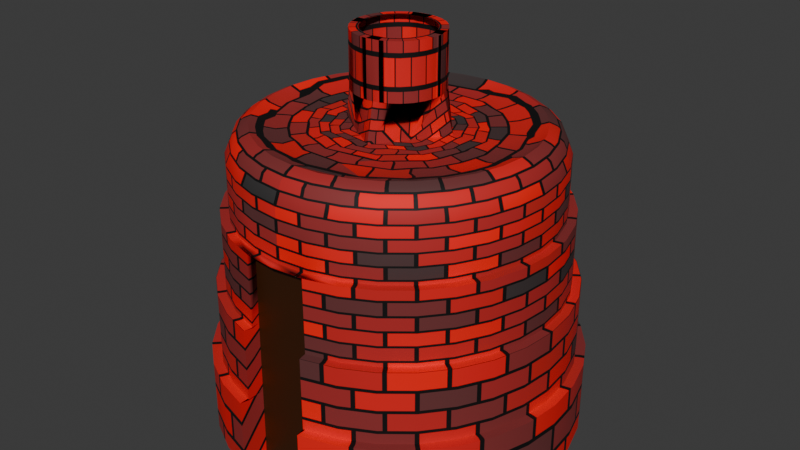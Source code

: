 # Source: SmelterHut.blend  (saved by Blender 4.5.88; exported with 4.5.12 LTS)
import bpy
from mathutils import Matrix  # noqa: F401  (used for matrix-valued properties, if any)

bpy.ops.wm.read_factory_settings(use_empty=True)
scene = bpy.context.scene
scene.name = 'Scene'

# ---- collections
col_collection = bpy.data.collections.new('Collection'); scene.collection.children.link(col_collection)

# ---- images (referenced by path relative to the original .blend; pixels are not part of the script)
import os
ASSET_DIR = os.environ.get("B2B_ASSET_DIR", "")  # directory of the original .blend (textures are referenced by path, not embedded)
HERE = os.path.dirname(os.path.abspath(__file__))  # packed textures are extracted next to this script under _unpacked/

def load_image(name, relpath, width, height, colorspace="sRGB"):
    """Load a texture the original file referenced (path relative to the .blend, or extracted next to this script)."""
    p = next((c for c in (os.path.join(HERE, relpath), os.path.join(ASSET_DIR, relpath)) if relpath and os.path.exists(c)), "")
    if p:
        img = bpy.data.images.load(p, check_existing=True)
        img.name = name
    else:  # same state as the original file: an image datablock whose file is absent (Cycles renders it pink)
        img = bpy.data.images.new(name, width, height)
        img.source = "FILE"
        img.filepath = "//" + (relpath or name)
    img.colorspace_settings.name = colorspace
    return img
img_texture = load_image('Texture', 'SmelterHutTexture.png', 1024, 1024, 'sRGB')

# ---- materials (node trees are filled in below, after node groups)
mat_main_bricks = bpy.data.materials.new('Main-Bricks')
mat_main_bricks.alpha_threshold = 0.0
mat_main_bricks.roughness = 0.5
mat_main_bricks.line_color = (0.0, 0.0, 0.0, 1.0)
mat_door = bpy.data.materials.new('Door')

# ---- material node trees
mat_main_bricks.use_nodes = True; mat_main_bricks.node_tree.nodes.clear()
_N = mat_main_bricks.node_tree.nodes; _L = mat_main_bricks.node_tree.links
n0 = _N.new('ShaderNodeOutputMaterial'); n0.name = 'Material Output'; n0.location = (200, 100)
n1 = _N.new('ShaderNodeBsdfPrincipled'); n1.name = 'Principled BSDF'; n1.location = (-200, 100)
n1.inputs[2].default_value = 0.7
n1.inputs[3].default_value = 1.45
n2 = _N.new('ShaderNodeTexBrick'); n2.name = 'Brick Texture'; n2.location = (-584, 43)
n2.squash_frequency = 6
n2.inputs[1].default_value = (1.0, 0.0, 0.0, 1.0)
n2.inputs[2].default_value = (0.03378, 0.03378, 0.03378, 1.0)
n2.inputs[4].default_value = 10.0
n3 = _N.new('ShaderNodeMapping'); n3.name = 'Mapping'; n3.location = (-764, 3)
n4 = _N.new('ShaderNodeTexCoord'); n4.name = 'Texture Coordinate'; n4.location = (-944, 3)
n5 = _N.new('ShaderNodeTexImage'); n5.name = 'Image Texture'; n5.location = (525, 47)
n5.image = img_texture
_L.new(n1.outputs[0], n0.inputs[0])
_L.new(n2.outputs[0], n1.inputs[0])
_L.new(n3.outputs[0], n2.inputs[0])
_L.new(n4.outputs[2], n3.inputs[0])
n0.is_active_output = True
mat_door.use_nodes = True; mat_door.node_tree.nodes.clear()
_N = mat_door.node_tree.nodes; _L = mat_door.node_tree.links
n0 = _N.new('ShaderNodeBsdfPrincipled'); n0.name = 'Principled BSDF'; n0.location = (-200, 100)
n0.inputs[0].default_value = (0.04033, 0.01002, 0.0, 1.0)
n1 = _N.new('ShaderNodeOutputMaterial'); n1.name = 'Material Output'; n1.location = (200, 100)
n2 = _N.new('ShaderNodeTexImage'); n2.name = 'Image Texture'; n2.location = (398, 208)
n2.image = img_texture
_L.new(n0.outputs[0], n1.inputs[0])
n1.is_active_output = True

# ---- world
world_world = bpy.data.worlds.new('World'); scene.world = world_world
world_world.use_nodes = True; world_world.node_tree.nodes.clear()
_N = world_world.node_tree.nodes; _L = world_world.node_tree.links
n0 = _N.new('ShaderNodeOutputWorld'); n0.name = 'World Output'; n0.location = (200, 100)
n1 = _N.new('ShaderNodeBackground'); n1.name = 'Background'; n1.location = (-200, 100)
n1.inputs[0].default_value = (0.05088, 0.05088, 0.05088, 1.0)
_L.new(n1.outputs[0], n0.inputs[0])
n0.is_active_output = True
world_world.color = (0.05088, 0.05088, 0.05088)
world_world.sun_shadow_jitter_overblur = 0.0

# ---- meshes
me_circle = bpy.data.meshes.new('Circle')
me_circle.from_pydata([(0.0, 1.0, 0.0), (-0.1951, 0.9808, 0.0), (-0.3827, 0.9239, 0.0), (-0.5556, 0.8315, 0.0), (-0.7071, 0.7071, 0.0), (-0.8315, 0.5556, 0.0), (-0.9239, 0.3827, 0.0), (-0.9808, 0.1951, 0.0), (-1.0, 0.0, 0.0), (-0.9808, -0.1951, 0.0), (-0.9239, -0.3827, 0.0), (-0.8315, -0.5556, 0.0), (-0.7071, -0.7071, 0.0), (-0.5556, -0.8315, 0.0), (-0.3827, -0.9239, 0.0), (-0.1951, -0.9808, 0.0), (0.1951, -0.9808, 0.0), (0.3827, -0.9239, 0.0), (0.5556, -0.8315, 0.0), (0.7071, -0.7071, 0.0), (0.8315, -0.5556, 0.0), (0.9239, -0.3827, 0.0), (0.9808, -0.1951, 0.0), (1.0, 0.0, 0.0), (0.9808, 0.1951, 0.0), (0.9239, 0.3827, 0.0), (0.8315, 0.5556, 0.0), (0.7071, 0.7071, 0.0), (0.5556, 0.8315, 0.0), (0.3827, 0.9239, 0.0), (0.1951, 0.9808, 0.0), (0.0, 1.0, 0.4), (-0.1951, 0.9808, 0.4), (-0.3827, 0.9239, 0.4), (-0.5556, 0.8315, 0.4), (-0.7071, 0.7071, 0.4), (-0.8315, 0.5556, 0.4), (-0.9239, 0.3827, 0.4), (-0.9808, 0.1951, 0.4), (-1.0, 0.0, 0.4), (-0.9808, -0.1951, 0.4), (-0.9239, -0.3827, 0.4), (-0.8315, -0.5556, 0.4), (-0.7071, -0.7071, 0.4), (-0.5556, -0.8315, 0.4), (-0.3827, -0.9239, 0.4), (-0.1951, -0.9808, 0.4), (0.1951, -0.9808, 0.4), (0.3827, -0.9239, 0.4), (0.5556, -0.8315, 0.4), (0.7071, -0.7071, 0.4), (0.8315, -0.5556, 0.4), (0.9239, -0.3827, 0.4), (0.9808, -0.1951, 0.4), (1.0, 0.0, 0.4), (0.9808, 0.1951, 0.4), (0.9239, 0.3827, 0.4), (0.8315, 0.5556, 0.4), (0.7071, 0.7071, 0.4), (0.5556, 0.8315, 0.4), (0.3827, 0.9239, 0.4), (0.1951, 0.9808, 0.4), (-6.054e-10, 0.95, 0.4), (-0.1853, 0.9317, 0.4), (-0.3635, 0.8777, 0.4), (-0.5278, 0.7899, 0.4), (-0.6718, 0.6718, 0.4), (-0.7899, 0.5278, 0.4), (-0.8777, 0.3635, 0.4), (-0.9317, 0.1853, 0.4), (-0.95, 7.451e-10, 0.4), (-0.9317, -0.1853, 0.4), (-0.8777, -0.3635, 0.4), (-0.7899, -0.5278, 0.4), (-0.6718, -0.6718, 0.4), (-0.5278, -0.7899, 0.4), (-0.3635, -0.8777, 0.4), (-0.1853, -0.9317, 0.4), (0.1853, -0.9317, 0.4), (0.3635, -0.8777, 0.4), (0.5278, -0.7899, 0.4), (0.6718, -0.6718, 0.4), (0.7899, -0.5278, 0.4), (0.8777, -0.3635, 0.4), (0.9317, -0.1853, 0.4), (0.95, 7.451e-10, 0.4), (0.9317, 0.1853, 0.4), (0.8777, 0.3635, 0.4), (0.7899, 0.5278, 0.4), (0.6718, 0.6718, 0.4), (0.5278, 0.7899, 0.4), (0.3635, 0.8777, 0.4), (0.1853, 0.9317, 0.4), (-6.054e-10, 0.95, 0.8), (-0.1853, 0.9317, 0.8), (-0.3635, 0.8777, 0.8), (-0.5278, 0.7899, 0.8), (-0.6718, 0.6718, 0.8), (-0.7899, 0.5278, 0.8), (-0.8777, 0.3635, 0.8), (-0.9317, 0.1853, 0.8), (-0.95, 7.451e-10, 0.8), (-0.9317, -0.1853, 0.8), (-0.8777, -0.3635, 0.8), (-0.7899, -0.5278, 0.8), (-0.6718, -0.6718, 0.8), (-0.5278, -0.7899, 0.8), (-0.3635, -0.8777, 0.8), (-0.1853, -0.9317, 0.8), (0.1853, -0.9317, 0.8), (0.3635, -0.8777, 0.8), (0.5278, -0.7899, 0.8), (0.6718, -0.6718, 0.8), (0.7899, -0.5278, 0.8), (0.8777, -0.3635, 0.8), (0.9317, -0.1853, 0.8), (0.95, 7.451e-10, 0.8), (0.9317, 0.1853, 0.8), (0.8777, 0.3635, 0.8), (0.7899, 0.5278, 0.8), (0.6718, 0.6718, 0.8), (0.5278, 0.7899, 0.8), (0.3635, 0.8777, 0.8), (0.1853, 0.9317, 0.8), (1.467e-10, 0.9025, 0.8), (-0.1761, 0.8852, 0.8), (-0.3454, 0.8338, 0.8), (-0.5014, 0.7504, 0.8), (-0.6382, 0.6382, 0.8), (-0.7504, 0.5014, 0.8), (-0.8338, 0.3454, 0.8), (-0.8852, 0.1761, 0.8), (-0.9025, -2.235e-10, 0.8), (-0.8852, -0.1761, 0.8), (-0.8338, -0.3454, 0.8), (-0.7504, -0.5014, 0.8), (-0.6382, -0.6382, 0.8), (-0.5014, -0.7504, 0.8), (-0.3454, -0.8338, 0.8), (-0.1761, -0.8852, 0.8), (0.1761, -0.8852, 0.8), (0.3454, -0.8338, 0.8), (0.5014, -0.7504, 0.8), (0.6382, -0.6382, 0.8), (0.7504, -0.5014, 0.8), (0.8338, -0.3454, 0.8), (0.8852, -0.1761, 0.8), (0.9025, -2.235e-10, 0.8), (0.8852, 0.1761, 0.8), (0.8338, 0.3454, 0.8), (0.7504, 0.5014, 0.8), (0.6382, 0.6382, 0.8), (0.5014, 0.7504, 0.8), (0.3454, 0.8338, 0.8), (0.1761, 0.8852, 0.8), (1.467e-10, 0.9025, 1.2), (-0.1761, 0.8852, 1.2), (-0.3454, 0.8338, 1.2), (-0.5014, 0.7504, 1.2), (-0.6382, 0.6382, 1.2), (-0.7504, 0.5014, 1.2), (-0.8338, 0.3454, 1.2), (-0.8852, 0.1761, 1.2), (-0.9025, -2.235e-10, 1.2), (-0.8852, -0.1761, 1.2), (-0.8338, -0.3454, 1.2), (-0.7504, -0.5014, 1.2), (-0.6382, -0.6382, 1.2), (-0.5014, -0.7504, 1.2), (-0.3454, -0.8338, 1.2), (-0.1761, -0.8852, 1.2), (1.467e-10, -0.9025, 1.2), (0.1761, -0.8852, 1.2), (0.3454, -0.8338, 1.2), (0.5014, -0.7504, 1.2), (0.6382, -0.6382, 1.2), (0.7504, -0.5014, 1.2), (0.8338, -0.3454, 1.2), (0.8852, -0.1761, 1.2), (0.9025, -2.235e-10, 1.2), (0.8852, 0.1761, 1.2), (0.8338, 0.3454, 1.2), (0.7504, 0.5014, 1.2), (0.6382, 0.6382, 1.2), (0.5014, 0.7504, 1.2), (0.3454, 0.8338, 1.2), (0.1761, 0.8852, 1.2), (6.283e-10, 0.8574, 1.2), (-0.1673, 0.8409, 1.2), (-0.3281, 0.7921, 1.2), (-0.4763, 0.7129, 1.2), (-0.6063, 0.6063, 1.2), (-0.7129, 0.4763, 1.2), (-0.7921, 0.3281, 1.2), (-0.8409, 0.1673, 1.2), (-0.8574, 6.705e-11, 1.2), (-0.8409, -0.1673, 1.2), (-0.7921, -0.3281, 1.2), (-0.7129, -0.4763, 1.2), (-0.6063, -0.6063, 1.2), (-0.4763, -0.7129, 1.2), (-0.3281, -0.7921, 1.2), (-0.1673, -0.8409, 1.2), (6.283e-10, -0.8574, 1.2), (0.1673, -0.8409, 1.2), (0.3281, -0.7921, 1.2), (0.4763, -0.7129, 1.2), (0.6063, -0.6063, 1.2), (0.7129, -0.4763, 1.2), (0.7921, -0.3281, 1.2), (0.8409, -0.1673, 1.2), (0.8574, 6.705e-11, 1.2), (0.8409, 0.1673, 1.2), (0.7921, 0.3281, 1.2), (0.7129, 0.4763, 1.2), (0.6063, 0.6063, 1.2), (0.4763, 0.7129, 1.2), (0.3281, 0.7921, 1.2), (0.1673, 0.8409, 1.2), (6.283e-10, 0.8574, 1.5), (-0.1673, 0.8409, 1.5), (-0.3281, 0.7921, 1.5), (-0.4763, 0.7129, 1.5), (-0.6063, 0.6063, 1.5), (-0.7129, 0.4763, 1.5), (-0.7921, 0.3281, 1.5), (-0.8409, 0.1673, 1.5), (-0.8574, 6.705e-11, 1.5), (-0.8409, -0.1673, 1.5), (-0.7921, -0.3281, 1.5), (-0.7129, -0.4763, 1.5), (-0.6063, -0.6063, 1.5), (-0.4763, -0.7129, 1.5), (-0.3281, -0.7921, 1.5), (-0.1673, -0.8409, 1.5), (6.283e-10, -0.8574, 1.5), (0.1673, -0.8409, 1.5), (0.3281, -0.7921, 1.5), (0.4763, -0.7129, 1.5), (0.6063, -0.6063, 1.5), (0.7129, -0.4763, 1.5), (0.7921, -0.3281, 1.5), (0.8409, -0.1673, 1.5), (0.8574, 6.705e-11, 1.5), (0.8409, 0.1673, 1.5), (0.7921, 0.3281, 1.5), (0.7129, 0.4763, 1.5), (0.6063, 0.6063, 1.5), (0.4763, 0.7129, 1.5), (0.3281, 0.7921, 1.5), (0.1673, 0.8409, 1.5), (9.927e-10, 0.8145, 1.6), (-0.1589, 0.7989, 1.6), (-0.3117, 0.7525, 1.6), (-0.4525, 0.6772, 1.6), (-0.5759, 0.5759, 1.6), (-0.6772, 0.4525, 1.6), (-0.7525, 0.3117, 1.6), (-0.7989, 0.1589, 1.6), (-0.8145, 7.156e-10, 1.6), (-0.7989, -0.1589, 1.6), (-0.7525, -0.3117, 1.6), (-0.6772, -0.4525, 1.6), (-0.5759, -0.5759, 1.6), (-0.4525, -0.6772, 1.6), (-0.3117, -0.7525, 1.6), (-0.1589, -0.7989, 1.6), (9.927e-10, -0.8145, 1.6), (0.1589, -0.7989, 1.6), (0.3117, -0.7525, 1.6), (0.4525, -0.6772, 1.6), (0.5759, -0.5759, 1.6), (0.6772, -0.4525, 1.6), (0.7525, -0.3117, 1.6), (0.7989, -0.1589, 1.6), (0.8145, 7.156e-10, 1.6), (0.7989, 0.1589, 1.6), (0.7525, 0.3117, 1.6), (0.6772, 0.4525, 1.6), (0.5759, 0.5759, 1.6), (0.4525, 0.6772, 1.6), (0.3117, 0.7525, 1.6), (0.1589, 0.7989, 1.6), (4.075e-10, 0.7738, 1.632), (-0.151, 0.7589, 1.632), (-0.2961, 0.7149, 1.632), (-0.4299, 0.6434, 1.632), (-0.5471, 0.5471, 1.632), (-0.6434, 0.4299, 1.632), (-0.7149, 0.2961, 1.632), (-0.7589, 0.151, 1.632), (-0.7738, 1.518e-09, 1.632), (-0.7589, -0.151, 1.632), (-0.7149, -0.2961, 1.632), (-0.6434, -0.4299, 1.632), (-0.5471, -0.5471, 1.632), (-0.4299, -0.6434, 1.632), (-0.2961, -0.7149, 1.632), (-0.151, -0.7589, 1.632), (4.075e-10, -0.7738, 1.632), (0.151, -0.7589, 1.632), (0.2961, -0.7149, 1.632), (0.4299, -0.6434, 1.632), (0.5471, -0.5471, 1.632), (0.6434, -0.4299, 1.632), (0.7149, -0.2961, 1.632), (0.7589, -0.151, 1.632), (0.7738, 1.518e-09, 1.632), (0.7589, 0.151, 1.632), (0.7149, 0.2961, 1.632), (0.6434, 0.4299, 1.632), (0.5471, 0.5471, 1.632), (0.4299, 0.6434, 1.632), (0.2961, 0.7149, 1.632), (0.151, 0.7589, 1.632), (4.105e-10, 0.7351, 1.649), (-0.1434, 0.721, 1.649), (-0.2813, 0.6791, 1.649), (-0.4084, 0.6112, 1.649), (-0.5198, 0.5198, 1.649), (-0.6112, 0.4084, 1.649), (-0.6791, 0.2813, 1.649), (-0.721, 0.1434, 1.649), (-0.7351, 1.815e-09, 1.649), (-0.721, -0.1434, 1.649), (-0.6791, -0.2813, 1.649), (-0.6112, -0.4084, 1.649), (-0.5198, -0.5198, 1.649), (-0.4084, -0.6112, 1.649), (-0.2813, -0.6791, 1.649), (-0.1434, -0.721, 1.649), (4.105e-10, -0.7351, 1.649), (0.1434, -0.721, 1.649), (0.2813, -0.6791, 1.649), (0.4084, -0.6112, 1.649), (0.5198, -0.5198, 1.649), (0.6112, -0.4084, 1.649), (0.6791, -0.2813, 1.649), (0.721, -0.1434, 1.649), (0.7351, 1.815e-09, 1.649), (0.721, 0.1434, 1.649), (0.6791, 0.2813, 1.649), (0.6112, 0.4084, 1.649), (0.5198, 0.5198, 1.649), (0.4084, 0.6112, 1.649), (0.2813, 0.6791, 1.649), (0.1434, 0.721, 1.649), (0.671, 0.1398, 1.616), (0.58, 0.2726, 1.616), (0.4657, 0.3934, 1.616), (0.3324, 0.4974, 1.616), (0.1852, 0.5808, 1.616), (0.02993, 0.6402, 1.616), (-0.1276, 0.6734, 1.616), (0.6331, -0.01289, 1.616), (0.5197, 0.1163, 1.616), (0.3851, 0.2391, 1.616), (0.2344, 0.3508, 1.616), (0.07351, 0.4473, 1.616), (-0.09148, 0.5247, 1.616), (-0.2542, 0.58, 1.616), (0.5683, -0.1691, 1.616), (0.4348, -0.05159, 1.616), (0.2838, 0.06673, 1.616), (0.1212, 0.1813, 1.616), (-0.04696, 0.2878, 1.616), (-0.2141, 0.382, 1.616), (-0.3737, 0.4603, 1.616), (0.4802, -0.3209, 1.616), (0.3308, -0.221, 1.616), (0.1686, -0.1127, 1.616), (-0.1686, 0.1127, 1.616), (-0.3308, 0.221, 1.616), (-0.4802, 0.3209, 1.616), (0.3737, -0.4603, 1.616), (0.2141, -0.382, 1.616), (0.04696, -0.2878, 1.616), (-0.1212, -0.1813, 1.616), (-0.2838, -0.06673, 1.616), (-0.4348, 0.05159, 1.616), (-0.5683, 0.1691, 1.616), (0.2542, -0.58, 1.616), (0.09148, -0.5247, 1.616), (-0.07351, -0.4473, 1.616), (-0.2344, -0.3508, 1.616), (-0.3851, -0.2391, 1.616), (-0.5197, -0.1163, 1.616), (-0.6331, 0.01289, 1.616), (0.1276, -0.6734, 1.616), (-0.02993, -0.6402, 1.616), (-0.1852, -0.5808, 1.616), (-0.3324, -0.4974, 1.616), (-0.4657, -0.3934, 1.616), (-0.58, -0.2726, 1.616), (-0.671, -0.1398, 1.616), (0.233, 0.0548, 1.816), (0.133, 0.1991, 1.816), (-0.03856, 0.2363, 1.816), (0.1991, -0.133, 1.816), (-7.451e-09, 1.49e-08, 1.816), (-0.1991, 0.133, 1.816), (0.03856, -0.2363, 1.816), (-0.133, -0.1991, 1.816), (-0.233, -0.0548, 1.816), (0.2382, -0.02418, 1.816), (0.1135, -0.2108, 1.816), (0.2042, 0.125, 1.816), (-0.0374, -0.2365, 1.816), (0.0374, 0.2365, 1.816), (-0.1135, 0.2108, 1.816), (-0.2042, -0.125, 1.816), (-0.2382, 0.02418, 1.816), (0.2385, 0.02047, 1.816), (0.1585, -0.1794, 1.816), (0.1741, 0.1643, 1.816), (-0.08515, -0.2237, 1.816), (-0.004521, 0.2394, 1.816), (-0.07237, 0.2282, 1.816), (-0.2229, -0.08742, 1.816), (-0.2264, 0.07778, 1.816), (0.2264, -0.07778, 1.816), (0.07237, -0.2282, 1.816), (0.2229, 0.08742, 1.816), (0.004521, -0.2394, 1.816), (0.08515, 0.2238, 1.816), (-0.1585, 0.1794, 1.816), (-0.1741, -0.1643, 1.816), (-0.2385, -0.02047, 1.816), (0.1991, -0.133, 2.116), (-0.03856, 0.2363, 2.116), (0.133, 0.1991, 2.116), (0.233, 0.0548, 2.116), (-0.1991, 0.133, 2.116), (0.03856, -0.2363, 2.116), (-0.133, -0.1991, 2.116), (-0.233, -0.0548, 2.116), (0.2382, -0.02418, 2.116), (0.1135, -0.2108, 2.116), (0.2042, 0.125, 2.116), (-0.0374, -0.2365, 2.116), (0.0374, 0.2365, 2.116), (-0.1135, 0.2108, 2.116), (-0.2042, -0.125, 2.116), (-0.2382, 0.02418, 2.116), (0.2385, 0.02047, 2.116), (0.1585, -0.1794, 2.116), (0.1741, 0.1643, 2.116), (-0.08515, -0.2237, 2.116), (-0.004521, 0.2394, 2.116), (-0.07237, 0.2282, 2.116), (-0.2229, -0.08742, 2.116), (-0.2264, 0.07778, 2.116), (0.2264, -0.07778, 2.116), (0.07237, -0.2282, 2.116), (0.2229, 0.08742, 2.116), (0.004521, -0.2394, 2.116), (0.08515, 0.2238, 2.116), (-0.1585, 0.1794, 2.116), (-0.1741, -0.1643, 2.116), (-0.2385, -0.02047, 2.116), (0.1592, -0.1064, 2.116), (-0.03085, 0.189, 2.116), (0.1064, 0.1592, 2.116), (0.1864, 0.04384, 2.116), (-0.1592, 0.1064, 2.116), (0.03085, -0.189, 2.116), (-0.1064, -0.1592, 2.116), (-0.1864, -0.04384, 2.116), (0.1905, -0.01935, 2.116), (0.09079, -0.1686, 2.116), (0.1633, 0.1, 2.116), (-0.02992, -0.1892, 2.116), (0.02992, 0.1892, 2.116), (-0.09079, 0.1686, 2.116), (-0.1633, -0.1, 2.116), (-0.1905, 0.01935, 2.116), (0.1908, 0.01637, 2.116), (0.1268, -0.1435, 2.116), (0.1393, 0.1314, 2.116), (-0.06812, -0.179, 2.116), (-0.003617, 0.1915, 2.116), (-0.0579, 0.1826, 2.116), (-0.1783, -0.06994, 2.116), (-0.1811, 0.06223, 2.116), (0.1811, -0.06223, 2.116), (0.0579, -0.1826, 2.116), (0.1783, 0.06994, 2.116), (0.003617, -0.1915, 2.116), (0.06812, 0.179, 2.116), (-0.1268, 0.1435, 2.116), (-0.1393, -0.1314, 2.116), (-0.1908, -0.01637, 2.116), (-0.1951, -0.8808, 0.0), (0.1951, -0.8808, 0.0), (-0.1951, -0.8808, 0.4), (0.1951, -0.8808, 0.4), (-0.1902, -0.8313, 0.4), (0.1902, -0.8313, 0.4), (-0.1853, -0.8317, 0.8), (0.1853, -0.8317, 0.8), (-0.1951, -0.8308, 0.0), (0.1951, -0.8308, 0.0)], [], [(1, 0, 31, 32), (27, 26, 57, 58), (15, 14, 45, 46), (2, 1, 32, 33), (28, 27, 58, 59), (3, 2, 33, 34), (29, 28, 59, 60), (4, 3, 34, 35), (30, 29, 60, 61), (17, 16, 47, 48), (5, 4, 35, 36), (0, 30, 61, 31), (18, 17, 48, 49), (6, 5, 36, 37), (19, 18, 49, 50), (7, 6, 37, 38), (20, 19, 50, 51), (8, 7, 38, 39), (21, 20, 51, 52), (9, 8, 39, 40), (22, 21, 52, 53), (10, 9, 40, 41), (23, 22, 53, 54), (11, 10, 41, 42), (24, 23, 54, 55), (12, 11, 42, 43), (25, 24, 55, 56), (13, 12, 43, 44), (26, 25, 56, 57), (14, 13, 44, 45), (40, 39, 70, 71), (53, 52, 83, 84), (41, 40, 71, 72), (54, 53, 84, 85), (42, 41, 72, 73), (55, 54, 85, 86), (43, 42, 73, 74), (56, 55, 86, 87), (44, 43, 74, 75), (57, 56, 87, 88), (45, 44, 75, 76), (32, 31, 62, 63), (58, 57, 88, 89), (46, 45, 76, 77), (33, 32, 63, 64), (59, 58, 89, 90), (34, 33, 64, 65), (60, 59, 90, 91), (35, 34, 65, 66), (61, 60, 91, 92), (48, 47, 78, 79), (36, 35, 66, 67), (31, 61, 92, 62), (49, 48, 79, 80), (37, 36, 67, 68), (50, 49, 80, 81), (38, 37, 68, 69), (51, 50, 81, 82), (39, 38, 69, 70), (52, 51, 82, 83), (74, 73, 104, 105), (87, 86, 117, 118), (75, 74, 105, 106), (88, 87, 118, 119), (76, 75, 106, 107), (63, 62, 93, 94), (89, 88, 119, 120), (77, 76, 107, 108), (64, 63, 94, 95), (90, 89, 120, 121), (65, 64, 95, 96), (91, 90, 121, 122), (66, 65, 96, 97), (92, 91, 122, 123), (79, 78, 109, 110), (67, 66, 97, 98), (62, 92, 123, 93), (80, 79, 110, 111), (68, 67, 98, 99), (81, 80, 111, 112), (69, 68, 99, 100), (82, 81, 112, 113), (70, 69, 100, 101), (83, 82, 113, 114), (71, 70, 101, 102), (84, 83, 114, 115), (72, 71, 102, 103), (85, 84, 115, 116), (73, 72, 103, 104), (86, 85, 116, 117), (108, 107, 138, 139), (95, 94, 125, 126), (121, 120, 151, 152), (96, 95, 126, 127), (122, 121, 152, 153), (97, 96, 127, 128), (123, 122, 153, 154), (110, 109, 140, 141), (98, 97, 128, 129), (93, 123, 154, 124), (111, 110, 141, 142), (99, 98, 129, 130), (112, 111, 142, 143), (100, 99, 130, 131), (113, 112, 143, 144), (101, 100, 131, 132), (114, 113, 144, 145), (102, 101, 132, 133), (115, 114, 145, 146), (103, 102, 133, 134), (116, 115, 146, 147), (104, 103, 134, 135), (117, 116, 147, 148), (105, 104, 135, 136), (118, 117, 148, 149), (106, 105, 136, 137), (119, 118, 149, 150), (107, 106, 137, 138), (94, 93, 124, 125), (120, 119, 150, 151), (141, 140, 172, 173), (129, 128, 159, 160), (124, 154, 186, 155), (142, 141, 173, 174), (130, 129, 160, 161), (143, 142, 174, 175), (131, 130, 161, 162), (144, 143, 175, 176), (132, 131, 162, 163), (145, 144, 176, 177), (133, 132, 163, 164), (146, 145, 177, 178), (134, 133, 164, 165), (147, 146, 178, 179), (135, 134, 165, 166), (148, 147, 179, 180), (136, 135, 166, 167), (149, 148, 180, 181), (137, 136, 167, 168), (150, 149, 181, 182), (138, 137, 168, 169), (125, 124, 155, 156), (151, 150, 182, 183), (139, 138, 169, 170), (126, 125, 156, 157), (152, 151, 183, 184), (127, 126, 157, 158), (153, 152, 184, 185), (128, 127, 158, 159), (154, 153, 185, 186), (176, 175, 207, 208), (163, 162, 194, 195), (177, 176, 208, 209), (164, 163, 195, 196), (178, 177, 209, 210), (165, 164, 196, 197), (179, 178, 210, 211), (166, 165, 197, 198), (180, 179, 211, 212), (167, 166, 198, 199), (181, 180, 212, 213), (168, 167, 199, 200), (182, 181, 213, 214), (169, 168, 200, 201), (156, 155, 187, 188), (183, 182, 214, 215), (170, 169, 201, 202), (157, 156, 188, 189), (184, 183, 215, 216), (171, 170, 202, 203), (158, 157, 189, 190), (185, 184, 216, 217), (172, 171, 203, 204), (159, 158, 190, 191), (186, 185, 217, 218), (173, 172, 204, 205), (160, 159, 191, 192), (155, 186, 218, 187), (174, 173, 205, 206), (161, 160, 192, 193), (175, 174, 206, 207), (162, 161, 193, 194), (211, 210, 242, 243), (198, 197, 229, 230), (212, 211, 243, 244), (199, 198, 230, 231), (213, 212, 244, 245), (200, 199, 231, 232), (214, 213, 245, 246), (201, 200, 232, 233), (188, 187, 219, 220), (215, 214, 246, 247), (202, 201, 233, 234), (189, 188, 220, 221), (216, 215, 247, 248), (203, 202, 234, 235), (190, 189, 221, 222), (217, 216, 248, 249), (204, 203, 235, 236), (191, 190, 222, 223), (218, 217, 249, 250), (205, 204, 236, 237), (192, 191, 223, 224), (187, 218, 250, 219), (206, 205, 237, 238), (193, 192, 224, 225), (207, 206, 238, 239), (194, 193, 225, 226), (208, 207, 239, 240), (195, 194, 226, 227), (209, 208, 240, 241), (196, 195, 227, 228), (210, 209, 241, 242), (197, 196, 228, 229), (246, 245, 277, 278), (233, 232, 264, 265), (220, 219, 251, 252), (247, 246, 278, 279), (234, 233, 265, 266), (221, 220, 252, 253), (248, 247, 279, 280), (235, 234, 266, 267), (222, 221, 253, 254), (249, 248, 280, 281), (236, 235, 267, 268), (223, 222, 254, 255), (250, 249, 281, 282), (237, 236, 268, 269), (224, 223, 255, 256), (219, 250, 282, 251), (238, 237, 269, 270), (225, 224, 256, 257), (239, 238, 270, 271), (226, 225, 257, 258), (240, 239, 271, 272), (227, 226, 258, 259), (241, 240, 272, 273), (228, 227, 259, 260), (242, 241, 273, 274), (229, 228, 260, 261), (243, 242, 274, 275), (230, 229, 261, 262), (244, 243, 275, 276), (231, 230, 262, 263), (245, 244, 276, 277), (232, 231, 263, 264), (252, 251, 283, 284), (279, 278, 310, 311), (266, 265, 297, 298), (253, 252, 284, 285), (280, 279, 311, 312), (267, 266, 298, 299), (254, 253, 285, 286), (281, 280, 312, 313), (268, 267, 299, 300), (255, 254, 286, 287), (282, 281, 313, 314), (269, 268, 300, 301), (256, 255, 287, 288), (251, 282, 314, 283), (270, 269, 301, 302), (257, 256, 288, 289), (271, 270, 302, 303), (258, 257, 289, 290), (272, 271, 303, 304), (259, 258, 290, 291), (273, 272, 304, 305), (260, 259, 291, 292), (274, 273, 305, 306), (261, 260, 292, 293), (275, 274, 306, 307), (262, 261, 293, 294), (276, 275, 307, 308), (263, 262, 294, 295), (277, 276, 308, 309), (264, 263, 295, 296), (278, 277, 309, 310), (265, 264, 296, 297), (287, 286, 318, 319), (314, 313, 345, 346), (301, 300, 332, 333), (288, 287, 319, 320), (283, 314, 346, 315), (302, 301, 333, 334), (289, 288, 320, 321), (303, 302, 334, 335), (290, 289, 321, 322), (304, 303, 335, 336), (291, 290, 322, 323), (305, 304, 336, 337), (292, 291, 323, 324), (306, 305, 337, 338), (293, 292, 324, 325), (307, 306, 338, 339), (294, 293, 325, 326), (308, 307, 339, 340), (295, 294, 326, 327), (309, 308, 340, 341), (296, 295, 327, 328), (310, 309, 341, 342), (297, 296, 328, 329), (284, 283, 315, 316), (311, 310, 342, 343), (298, 297, 329, 330), (285, 284, 316, 317), (312, 311, 343, 344), (299, 298, 330, 331), (286, 285, 317, 318), (313, 312, 344, 345), (300, 299, 331, 332), (340, 339, 347, 341), (339, 338, 354, 347), (338, 337, 361, 354), (337, 336, 368, 361), (336, 335, 374, 368), (335, 334, 381, 374), (334, 333, 388, 381), (333, 332, 331, 388), (341, 347, 348, 342), (347, 354, 355, 348), (354, 361, 362, 355), (361, 368, 369, 362), (368, 374, 375, 369), (374, 381, 382, 375), (381, 388, 389, 382), (388, 331, 330, 389), (342, 348, 349, 343), (348, 355, 356, 349), (355, 362, 363, 356), (362, 369, 370, 363), (369, 375, 376, 370), (375, 382, 383, 376), (382, 389, 390, 383), (389, 330, 329, 390), (343, 349, 350, 344), (349, 356, 357, 350), (356, 363, 364, 357), (365, 364, 396, 424, 408, 416, 397), (377, 378, 403, 418, 410, 426, 402), (376, 383, 384, 377), (383, 390, 391, 384), (390, 329, 328, 391), (344, 350, 351, 345), (350, 357, 358, 351), (357, 364, 365, 358), (363, 370, 398, 420, 404, 412, 395), (370, 376, 401, 421, 405, 413, 398), (377, 384, 385, 378), (384, 391, 392, 385), (391, 328, 327, 392), (345, 351, 352, 346), (351, 358, 359, 352), (358, 365, 366, 359), (365, 371, 372, 366), (371, 378, 379, 372), (378, 385, 386, 379), (385, 392, 393, 386), (392, 327, 326, 393), (346, 352, 353, 315), (352, 359, 360, 353), (359, 366, 367, 360), (366, 372, 373, 367), (372, 379, 380, 373), (379, 386, 387, 380), (386, 393, 394, 387), (393, 326, 325, 394), (315, 353, 317, 316), (353, 360, 318, 317), (360, 367, 319, 318), (367, 373, 320, 319), (373, 380, 321, 320), (380, 387, 322, 321), (387, 394, 323, 322), (394, 325, 324, 323), (446, 430, 462, 478), (423, 407, 415, 402, 399, 398, 413, 405, 421), (421, 405, 437, 453), (402, 415, 447, 434), (376, 377, 402, 415, 407, 423, 401), (364, 363, 395, 422, 406, 414, 396), (378, 371, 400, 419, 411, 427, 403), (371, 365, 397, 417, 409, 425, 400), (415, 407, 439, 447), (403, 427, 459, 435), (414, 396, 430, 446), (426, 402, 434, 458), (453, 433, 465, 485), (434, 447, 479, 466), (404, 420, 398, 399, 396, 414, 406, 422, 412), (404, 412, 444, 436), (406, 414, 446, 438), (427, 411, 419, 400, 399, 402, 426, 410, 418), (413, 398, 428, 445), (405, 413, 445, 437), (416, 408, 424, 396, 399, 400, 425, 409, 417), (420, 404, 436, 452), (428, 452, 484, 460), (425, 400, 432, 457), (422, 406, 438, 454), (408, 416, 448, 440), (423, 421, 453, 455), (407, 423, 455, 439), (417, 409, 441, 449), (424, 408, 440, 456), (397, 416, 448, 429), (418, 410, 442, 450), (409, 425, 457, 441), (419, 411, 443, 451), (410, 426, 458, 442), (412, 422, 454, 444), (417, 397, 429, 449), (398, 420, 452, 428), (411, 427, 459, 443), (418, 403, 435, 450), (421, 401, 433, 453), (427, 418, 450, 459), (400, 419, 451, 432), (422, 395, 431, 454), (401, 423, 455, 433), (396, 424, 456, 430), (395, 412, 444, 431), (416, 417, 449, 448), (485, 465, 487), (491, 482, 467), (463, 476, 486), (480, 481, 461), (454, 431, 463, 486), (445, 428, 460, 477), (439, 455, 487, 471), (433, 455, 487, 465), (431, 444, 476, 463), (454, 438, 470, 486), (430, 456, 488, 462), (453, 437, 469, 485), (457, 432, 464, 489), (436, 444, 476, 468), (452, 436, 468, 484), (458, 434, 466, 490), (437, 445, 477, 469), (432, 451, 483, 464), (435, 459, 491, 467), (438, 446, 478, 470), (444, 454, 486, 476), (447, 439, 471, 479), (450, 435, 467, 482), (459, 450, 482, 491), (440, 448, 480, 472), (443, 459, 491, 475), (448, 449, 481, 480), (449, 441, 473, 481), (442, 458, 490, 474), (449, 429, 461, 481), (455, 453, 485, 487), (450, 442, 474, 482), (441, 457, 489, 473), (429, 448, 480, 461), (451, 443, 475, 483), (456, 440, 472, 488), (109, 78, 497, 499), (15, 46, 494, 492), (78, 47, 495, 497), (47, 16, 493, 495), (77, 108, 498, 496), (46, 77, 496, 494), (202, 170, 139, 498), (140, 499, 204, 172), (492, 494, 496, 500), (495, 493, 501, 497), (203, 204, 499, 497, 501, 500, 496, 498, 202)])
me_circle.polygons.foreach_set('use_smooth', [True] * 469)
me_circle.polygons.foreach_set('material_index', [0, 0, 0, 0, 0, 0, 0, 0, 0, 0, 0, 0, 0, 0, 0, 0, 0, 0, 0, 0, 0, 0, 0, 0, 0, 0, 0, 0, 0, 0, 0, 0, 0, 0, 0, 0, 0, 0, 0, 0, 0, 0, 0, 0, 0, 0, 0, 0, 0, 0, 0, 0, 0, 0, 0, 0, 0, 0, 0, 0, 0, 0, 0, 0, 0, 0, 0, 0, 0, 0, 0, 0, 0, 0, 0, 0, 0, 0, 0, 0, 0, 0, 0, 0, 0, 0, 0, 0, 0, 0, 0, 0, 0, 0, 0, 0, 0, 0, 0, 0, 0, 0, 0, 0, 0, 0, 0, 0, 0, 0, 0, 0, 0, 0, 0, 0, 0, 0, 0, 0, 0, 0, 0, 0, 0, 0, 0, 0, 0, 0, 0, 0, 0, 0, 0, 0, 0, 0, 0, 0, 0, 0, 0, 0, 0, 0, 0, 0, 0, 0, 0, 0, 0, 0, 0, 0, 0, 0, 0, 0, 0, 0, 0, 0, 0, 0, 0, 0, 0, 0, 0, 0, 0, 0, 0, 0, 0, 0, 0, 0, 0, 0, 0, 0, 0, 0, 0, 0, 0, 0, 0, 0, 0, 0, 0, 0, 0, 0, 0, 0, 0, 0, 0, 0, 0, 0, 0, 0, 0, 0, 0, 0, 0, 0, 0, 0, 0, 0, 0, 0, 0, 0, 0, 0, 0, 0, 0, 0, 0, 0, 0, 0, 0, 0, 0, 0, 0, 0, 0, 0, 0, 0, 0, 0, 0, 0, 0, 0, 0, 0, 0, 0, 0, 0, 0, 0, 0, 0, 0, 0, 0, 0, 0, 0, 0, 0, 0, 0, 0, 0, 0, 0, 0, 0, 0, 0, 0, 0, 0, 0, 0, 0, 0, 0, 0, 0, 0, 0, 0, 0, 0, 0, 0, 0, 0, 0, 0, 0, 0, 0, 0, 0, 0, 0, 0, 0, 0, 0, 0, 0, 0, 0, 0, 0, 0, 0, 0, 0, 0, 0, 0, 0, 0, 0, 0, 0, 0, 0, 0, 0, 0, 0, 0, 0, 0, 0, 0, 0, 0, 0, 0, 0, 0, 0, 0, 0, 0, 0, 0, 0, 0, 0, 0, 0, 0, 0, 0, 0, 0, 0, 0, 0, 0, 0, 0, 0, 0, 0, 0, 0, 0, 0, 0, 0, 0, 0, 0, 0, 0, 0, 0, 0, 0, 0, 0, 0, 0, 0, 0, 0, 0, 0, 0, 0, 0, 0, 0, 0, 0, 0, 0, 0, 0, 0, 0, 0, 0, 0, 0, 0, 0, 0, 0, 0, 0, 0, 0, 0, 0, 0, 0, 0, 0, 0, 0, 0, 0, 0, 0, 0, 0, 0, 0, 0, 0, 0, 0, 0, 0, 0, 0, 0, 0, 0, 0, 0, 0, 0, 0, 0, 0, 0, 0, 0, 0, 0, 0, 0, 0, 0, 0, 0, 0, 0, 0, 0, 0, 0, 1])
_k = set([(15, 46), (16, 47), (31, 32), (31, 61), (32, 33), (33, 34), (34, 35), (35, 36), (36, 37), (37, 38), (38, 39), (39, 40), (40, 41), (41, 42), (42, 43), (43, 44), (44, 45), (45, 46), (46, 77), (46, 494), (47, 48), (47, 78), (47, 495), (48, 49), (49, 50), (50, 51), (51, 52), (52, 53), (53, 54), (54, 55), (55, 56), (56, 57), (57, 58), (58, 59), (59, 60), (60, 61), (62, 63), (62, 92), (63, 64), (64, 65), (65, 66), (66, 67), (67, 68), (68, 69), (69, 70), (70, 71), (71, 72), (72, 73), (73, 74), (74, 75), (75, 76), (76, 77), (77, 108), (77, 496), (78, 79), (78, 109), (78, 497), (79, 80), (80, 81), (81, 82), (82, 83), (83, 84), (84, 85), (85, 86), (86, 87), (87, 88), (88, 89), (89, 90), (90, 91), (91, 92), (93, 94), (93, 123), (94, 95), (95, 96), (96, 97), (97, 98), (98, 99), (99, 100), (100, 101), (101, 102), (102, 103), (103, 104), (104, 105), (105, 106), (106, 107), (107, 108), (109, 110), (110, 111), (111, 112), (112, 113), (113, 114), (114, 115), (115, 116), (116, 117), (117, 118), (118, 119), (119, 120), (120, 121), (121, 122), (122, 123), (124, 125), (124, 154), (125, 126), (126, 127), (127, 128), (128, 129), (129, 130), (130, 131), (131, 132), (132, 133), (133, 134), (134, 135), (135, 136), (136, 137), (137, 138), (138, 139), (139, 170), (140, 141), (140, 172), (141, 142), (142, 143), (143, 144), (144, 145), (145, 146), (146, 147), (147, 148), (148, 149), (149, 150), (150, 151), (151, 152), (152, 153), (153, 154), (155, 156), (155, 186), (156, 157), (157, 158), (158, 159), (159, 160), (160, 161), (161, 162), (162, 163), (163, 164), (164, 165), (165, 166), (166, 167), (167, 168), (168, 169), (169, 170), (172, 173), (173, 174), (174, 175), (175, 176), (176, 177), (177, 178), (178, 179), (179, 180), (180, 181), (181, 182), (182, 183), (183, 184), (184, 185), (185, 186), (187, 188), (187, 218), (188, 189), (189, 190), (190, 191), (191, 192), (192, 193), (193, 194), (194, 195), (195, 196), (196, 197), (197, 198), (198, 199), (199, 200), (200, 201), (201, 202), (202, 498), (204, 205), (204, 499), (205, 206), (206, 207), (207, 208), (208, 209), (209, 210), (210, 211), (211, 212), (212, 213), (213, 214), (214, 215), (215, 216), (216, 217), (217, 218), (315, 316), (315, 346), (316, 317), (317, 318), (318, 319), (319, 320), (320, 321), (321, 322), (322, 323), (323, 324), (324, 325), (325, 326), (326, 327), (327, 328), (328, 329), (329, 330), (330, 331), (331, 332), (332, 333), (333, 334), (334, 335), (335, 336), (336, 337), (337, 338), (338, 339), (339, 340), (340, 341), (341, 342), (342, 343), (343, 344), (344, 345), (345, 346), (363, 364), (363, 370), (363, 395), (364, 365), (365, 371), (365, 397), (370, 376), (371, 378), (376, 377), (376, 401), (377, 378), (378, 403), (395, 412), (397, 417), (401, 421), (403, 427), (412, 422), (416, 417), (418, 427), (421, 423), (428, 445), (428, 452), (429, 448), (429, 449), (430, 446), (430, 456), (431, 444), (431, 454), (432, 451), (432, 457), (433, 453), (433, 455), (434, 447), (434, 458), (435, 450), (435, 459), (436, 444), (436, 452), (437, 445), (437, 453), (438, 446), (438, 454), (439, 447), (439, 455), (440, 448), (440, 456), (441, 449), (441, 457), (442, 450), (442, 458), (443, 451), (443, 459), (444, 454), (448, 449), (450, 459), (453, 455), (476, 486), (480, 481), (482, 491), (485, 487), (494, 496), (495, 497), (496, 498), (496, 500), (497, 499), (497, 501)])
me_circle.attributes.new('sharp_edge', 'BOOLEAN', 'EDGE').data.foreach_set('value', [ (min(e.vertices), max(e.vertices)) in _k for e in me_circle.edges])
_uv = me_circle.uv_layers.new(name='UVMap')
_uv.uv.foreach_set('vector', [0.5312, 0.21, 0.5, 0.21, 0.5, 0.2686, 0.5312, 0.2686, 0.3751, 0.2099, 0.3438, 0.2099, 0.3438, 0.2685, 0.3751, 0.2685, 0.9687, 0.2098, 0.9375, 0.2098, 0.9375, 0.2684, 0.9687, 0.2684, 0.5625, 0.21, 0.5312, 0.21, 0.5312, 0.2686, 0.5625, 0.2685, 0.4063, 0.2099, 0.3751, 0.2099, 0.3751, 0.2685, 0.4063, 0.2685, 0.5937, 0.2099, 0.5625, 0.21, 0.5625, 0.2685, 0.5937, 0.2685, 0.4375, 0.21, 0.4063, 0.2099, 0.4063, 0.2685, 0.4375, 0.2685, 0.6249, 0.2099, 0.5937, 0.2099, 0.5937, 0.2685, 0.6249, 0.2685, 0.4688, 0.21, 0.4375, 0.21, 0.4375, 0.2685, 0.4688, 0.2686, 0.06254, 0.2098, 0.03127, 0.2098, 0.03127, 0.2684, 0.06254, 0.2684, 0.6562, 0.2099, 0.6249, 0.2099, 0.6249, 0.2685, 0.6562, 0.2685, 0.5, 0.21, 0.4688, 0.21, 0.4688, 0.2686, 0.5, 0.2686, 0.0938, 0.2098, 0.06254, 0.2098, 0.06254, 0.2684, 0.0938, 0.2684, 0.6874, 0.2099, 0.6562, 0.2099, 0.6562, 0.2685, 0.6874, 0.2685, 0.1251, 0.2098, 0.0938, 0.2098, 0.0938, 0.2684, 0.1251, 0.2684, 0.7187, 0.2099, 0.6874, 0.2099, 0.6874, 0.2685, 0.7187, 0.2685, 0.1563, 0.2098, 0.1251, 0.2098, 0.1251, 0.2684, 0.1563, 0.2684, 0.7499, 0.2099, 0.7187, 0.2099, 0.7187, 0.2685, 0.7499, 0.2685, 0.1876, 0.2098, 0.1563, 0.2098, 0.1563, 0.2684, 0.1876, 0.2684, 0.7812, 0.2099, 0.7499, 0.2099, 0.7499, 0.2685, 0.7812, 0.2684, 0.2188, 0.2099, 0.1876, 0.2098, 0.1876, 0.2684, 0.2188, 0.2684, 0.8124, 0.2098, 0.7812, 0.2099, 0.7812, 0.2684, 0.8124, 0.2684, 0.2501, 0.2099, 0.2188, 0.2099, 0.2188, 0.2684, 0.2501, 0.2685, 0.8437, 0.2098, 0.8124, 0.2098, 0.8124, 0.2684, 0.8437, 0.2684, 0.2813, 0.2099, 0.2501, 0.2099, 0.2501, 0.2685, 0.2813, 0.2685, 0.8749, 0.2098, 0.8437, 0.2098, 0.8437, 0.2684, 0.8749, 0.2684, 0.3126, 0.2099, 0.2813, 0.2099, 0.2813, 0.2685, 0.3126, 0.2685, 0.9062, 0.2098, 0.8749, 0.2098, 0.8749, 0.2684, 0.9062, 0.2684, 0.3438, 0.2099, 0.3126, 0.2099, 0.3126, 0.2685, 0.3438, 0.2685, 0.9375, 0.2098, 0.9062, 0.2098, 0.9062, 0.2684, 0.9375, 0.2684, 0.7812, 0.2684, 0.7499, 0.2685, 0.7499, 0.2603, 0.7811, 0.2603, 0.2188, 0.2684, 0.1876, 0.2684, 0.1876, 0.2603, 0.2189, 0.2603, 0.8124, 0.2684, 0.7812, 0.2684, 0.7811, 0.2603, 0.8124, 0.2603, 0.2501, 0.2685, 0.2188, 0.2684, 0.2189, 0.2603, 0.2501, 0.2603, 0.8437, 0.2684, 0.8124, 0.2684, 0.8124, 0.2603, 0.8437, 0.2603, 0.2813, 0.2685, 0.2501, 0.2685, 0.2501, 0.2603, 0.2814, 0.2603, 0.8749, 0.2684, 0.8437, 0.2684, 0.8437, 0.2603, 0.8749, 0.2603, 0.3126, 0.2685, 0.2813, 0.2685, 0.2814, 0.2603, 0.3126, 0.2604, 0.9062, 0.2684, 0.8749, 0.2684, 0.8749, 0.2603, 0.9062, 0.2602, 0.3438, 0.2685, 0.3126, 0.2685, 0.3126, 0.2604, 0.3438, 0.2604, 0.9375, 0.2684, 0.9062, 0.2684, 0.9062, 0.2602, 0.9375, 0.2602, 0.5312, 0.2686, 0.5, 0.2686, 0.5, 0.2604, 0.5312, 0.2604, 0.3751, 0.2685, 0.3438, 0.2685, 0.3438, 0.2604, 0.3751, 0.2604, 0.9687, 0.2684, 0.9375, 0.2684, 0.9375, 0.2602, 0.9687, 0.2602, 0.5625, 0.2685, 0.5312, 0.2686, 0.5312, 0.2604, 0.5625, 0.2604, 0.4063, 0.2685, 0.3751, 0.2685, 0.3751, 0.2604, 0.4063, 0.2604, 0.5937, 0.2685, 0.5625, 0.2685, 0.5625, 0.2604, 0.5937, 0.2604, 0.4375, 0.2685, 0.4063, 0.2685, 0.4063, 0.2604, 0.4375, 0.2604, 0.6249, 0.2685, 0.5937, 0.2685, 0.5937, 0.2604, 0.6249, 0.2604, 0.4688, 0.2686, 0.4375, 0.2685, 0.4375, 0.2604, 0.4688, 0.2604, 0.06254, 0.2684, 0.03127, 0.2684, 0.03127, 0.2602, 0.06254, 0.2602, 0.6562, 0.2685, 0.6249, 0.2685, 0.6249, 0.2604, 0.6562, 0.2604, 0.5, 0.2686, 0.4688, 0.2686, 0.4688, 0.2604, 0.5, 0.2604, 0.0938, 0.2684, 0.06254, 0.2684, 0.06254, 0.2602, 0.09381, 0.2602, 0.6874, 0.2685, 0.6562, 0.2685, 0.6562, 0.2604, 0.6874, 0.2604, 0.1251, 0.2684, 0.0938, 0.2684, 0.09381, 0.2602, 0.1251, 0.2603, 0.7187, 0.2685, 0.6874, 0.2685, 0.6874, 0.2604, 0.7186, 0.2603, 0.1563, 0.2684, 0.1251, 0.2684, 0.1251, 0.2603, 0.1563, 0.2603, 0.7499, 0.2685, 0.7187, 0.2685, 0.7186, 0.2603, 0.7499, 0.2603, 0.1876, 0.2684, 0.1563, 0.2684, 0.1563, 0.2603, 0.1876, 0.2603, 0.8749, 0.2603, 0.8437, 0.2603, 0.8437, 0.3483, 0.8749, 0.3483, 0.3126, 0.2604, 0.2814, 0.2603, 0.2814, 0.3484, 0.3126, 0.3484, 0.9062, 0.2602, 0.8749, 0.2603, 0.8749, 0.3483, 0.9062, 0.3483, 0.3438, 0.2604, 0.3126, 0.2604, 0.3126, 0.3484, 0.3438, 0.3484, 0.9375, 0.2602, 0.9062, 0.2602, 0.9062, 0.3483, 0.9375, 0.3483, 0.5312, 0.2604, 0.5, 0.2604, 0.5, 0.3484, 0.5312, 0.3484, 0.3751, 0.2604, 0.3438, 0.2604, 0.3438, 0.3484, 0.3751, 0.3484, 0.9687, 0.2602, 0.9375, 0.2602, 0.9375, 0.3483, 0.9687, 0.3483, 0.5625, 0.2604, 0.5312, 0.2604, 0.5312, 0.3484, 0.5625, 0.3484, 0.4063, 0.2604, 0.3751, 0.2604, 0.3751, 0.3484, 0.4063, 0.3484, 0.5937, 0.2604, 0.5625, 0.2604, 0.5625, 0.3484, 0.5937, 0.3484, 0.4375, 0.2604, 0.4063, 0.2604, 0.4063, 0.3484, 0.4375, 0.3484, 0.6249, 0.2604, 0.5937, 0.2604, 0.5937, 0.3484, 0.6249, 0.3484, 0.4688, 0.2604, 0.4375, 0.2604, 0.4375, 0.3484, 0.4688, 0.3484, 0.06254, 0.2602, 0.03127, 0.2602, 0.03127, 0.3483, 0.06254, 0.3483, 0.6562, 0.2604, 0.6249, 0.2604, 0.6249, 0.3484, 0.6562, 0.3484, 0.5, 0.2604, 0.4688, 0.2604, 0.4688, 0.3484, 0.5, 0.3484, 0.09381, 0.2602, 0.06254, 0.2602, 0.06254, 0.3483, 0.09381, 0.3483, 0.6874, 0.2604, 0.6562, 0.2604, 0.6562, 0.3484, 0.6874, 0.3484, 0.1251, 0.2603, 0.09381, 0.2602, 0.09381, 0.3483, 0.1251, 0.3483, 0.7186, 0.2603, 0.6874, 0.2604, 0.6874, 0.3484, 0.7186, 0.3484, 0.1563, 0.2603, 0.1251, 0.2603, 0.1251, 0.3483, 0.1563, 0.3483, 0.7499, 0.2603, 0.7186, 0.2603, 0.7186, 0.3484, 0.7499, 0.3483, 0.1876, 0.2603, 0.1563, 0.2603, 0.1563, 0.3483, 0.1876, 0.3483, 0.7811, 0.2603, 0.7499, 0.2603, 0.7499, 0.3483, 0.7811, 0.3483, 0.2189, 0.2603, 0.1876, 0.2603, 0.1876, 0.3483, 0.2189, 0.3483, 0.8124, 0.2603, 0.7811, 0.2603, 0.7811, 0.3483, 0.8124, 0.3483, 0.2501, 0.2603, 0.2189, 0.2603, 0.2189, 0.3483, 0.2501, 0.3483, 0.8437, 0.2603, 0.8124, 0.2603, 0.8124, 0.3483, 0.8437, 0.3483, 0.2814, 0.2603, 0.2501, 0.2603, 0.2501, 0.3483, 0.2814, 0.3484, 0.9687, 0.3483, 0.9375, 0.3483, 0.9375, 0.3415, 0.9687, 0.3415, 0.5625, 0.3484, 0.5312, 0.3484, 0.5312, 0.3417, 0.5625, 0.3417, 0.4063, 0.3484, 0.3751, 0.3484, 0.3751, 0.3417, 0.4063, 0.3417, 0.5937, 0.3484, 0.5625, 0.3484, 0.5625, 0.3417, 0.5937, 0.3417, 0.4375, 0.3484, 0.4063, 0.3484, 0.4063, 0.3417, 0.4375, 0.3417, 0.6249, 0.3484, 0.5937, 0.3484, 0.5937, 0.3417, 0.6249, 0.3417, 0.4688, 0.3484, 0.4375, 0.3484, 0.4375, 0.3417, 0.4688, 0.3417, 0.06254, 0.3483, 0.03127, 0.3483, 0.03127, 0.3415, 0.06254, 0.3415, 0.6562, 0.3484, 0.6249, 0.3484, 0.6249, 0.3417, 0.6562, 0.3416, 0.5, 0.3484, 0.4688, 0.3484, 0.4688, 0.3417, 0.5, 0.3417, 0.09381, 0.3483, 0.06254, 0.3483, 0.06254, 0.3415, 0.09381, 0.3415, 0.6874, 0.3484, 0.6562, 0.3484, 0.6562, 0.3416, 0.6874, 0.3416, 0.1251, 0.3483, 0.09381, 0.3483, 0.09381, 0.3415, 0.1251, 0.3415, 0.7186, 0.3484, 0.6874, 0.3484, 0.6874, 0.3416, 0.7186, 0.3416, 0.1563, 0.3483, 0.1251, 0.3483, 0.1251, 0.3415, 0.1563, 0.3415, 0.7499, 0.3483, 0.7186, 0.3484, 0.7186, 0.3416, 0.7499, 0.3416, 0.1876, 0.3483, 0.1563, 0.3483, 0.1563, 0.3415, 0.1876, 0.3416, 0.7811, 0.3483, 0.7499, 0.3483, 0.7499, 0.3416, 0.7811, 0.3416, 0.2189, 0.3483, 0.1876, 0.3483, 0.1876, 0.3416, 0.2189, 0.3416, 0.8124, 0.3483, 0.7811, 0.3483, 0.7811, 0.3416, 0.8124, 0.3416, 0.2501, 0.3483, 0.2189, 0.3483, 0.2189, 0.3416, 0.2501, 0.3416, 0.8437, 0.3483, 0.8124, 0.3483, 0.8124, 0.3416, 0.8437, 0.3415, 0.2814, 0.3484, 0.2501, 0.3483, 0.2501, 0.3416, 0.2814, 0.3416, 0.8749, 0.3483, 0.8437, 0.3483, 0.8437, 0.3415, 0.8749, 0.3415, 0.3126, 0.3484, 0.2814, 0.3484, 0.2814, 0.3416, 0.3126, 0.3416, 0.9062, 0.3483, 0.8749, 0.3483, 0.8749, 0.3415, 0.9062, 0.3415, 0.3438, 0.3484, 0.3126, 0.3484, 0.3126, 0.3416, 0.3438, 0.3416, 0.9375, 0.3483, 0.9062, 0.3483, 0.9062, 0.3415, 0.9375, 0.3415, 0.5312, 0.3484, 0.5, 0.3484, 0.5, 0.3417, 0.5312, 0.3417, 0.3751, 0.3484, 0.3438, 0.3484, 0.3438, 0.3416, 0.3751, 0.3417, 0.06254, 0.3415, 0.03127, 0.3415, 0.03127, 0.4682, 0.06254, 0.4682, 0.6562, 0.3416, 0.6249, 0.3417, 0.6249, 0.4683, 0.6562, 0.4683, 0.5, 0.3417, 0.4688, 0.3417, 0.4688, 0.4683, 0.5, 0.4683, 0.09381, 0.3415, 0.06254, 0.3415, 0.06254, 0.4682, 0.09381, 0.4682, 0.6874, 0.3416, 0.6562, 0.3416, 0.6562, 0.4683, 0.6874, 0.4683, 0.1251, 0.3415, 0.09381, 0.3415, 0.09381, 0.4682, 0.1251, 0.4682, 0.7186, 0.3416, 0.6874, 0.3416, 0.6874, 0.4683, 0.7186, 0.4683, 0.1563, 0.3415, 0.1251, 0.3415, 0.1251, 0.4682, 0.1563, 0.4683, 0.7499, 0.3416, 0.7186, 0.3416, 0.7186, 0.4683, 0.7499, 0.4683, 0.1876, 0.3416, 0.1563, 0.3415, 0.1563, 0.4683, 0.1876, 0.4683, 0.7811, 0.3416, 0.7499, 0.3416, 0.7499, 0.4683, 0.7811, 0.4683, 0.2189, 0.3416, 0.1876, 0.3416, 0.1876, 0.4683, 0.2189, 0.4683, 0.8124, 0.3416, 0.7811, 0.3416, 0.7811, 0.4683, 0.8124, 0.4683, 0.2501, 0.3416, 0.2189, 0.3416, 0.2189, 0.4683, 0.2501, 0.4683, 0.8437, 0.3415, 0.8124, 0.3416, 0.8124, 0.4683, 0.8437, 0.4683, 0.2814, 0.3416, 0.2501, 0.3416, 0.2501, 0.4683, 0.2814, 0.4683, 0.8749, 0.3415, 0.8437, 0.3415, 0.8437, 0.4683, 0.8749, 0.4682, 0.3126, 0.3416, 0.2814, 0.3416, 0.2814, 0.4683, 0.3126, 0.4683, 0.9062, 0.3415, 0.8749, 0.3415, 0.8749, 0.4682, 0.9062, 0.4682, 0.3438, 0.3416, 0.3126, 0.3416, 0.3126, 0.4683, 0.3438, 0.4683, 0.9375, 0.3415, 0.9062, 0.3415, 0.9062, 0.4682, 0.9375, 0.4682, 0.5312, 0.3417, 0.5, 0.3417, 0.5, 0.4683, 0.5312, 0.4683, 0.3751, 0.3417, 0.3438, 0.3416, 0.3438, 0.4683, 0.3751, 0.4683, 0.9687, 0.3415, 0.9375, 0.3415, 0.9375, 0.4682, 0.9687, 0.4682, 0.5625, 0.3417, 0.5312, 0.3417, 0.5312, 0.4683, 0.5625, 0.4683, 0.4063, 0.3417, 0.3751, 0.3417, 0.3751, 0.4683, 0.4063, 0.4683, 0.5937, 0.3417, 0.5625, 0.3417, 0.5625, 0.4683, 0.5937, 0.4683, 0.4375, 0.3417, 0.4063, 0.3417, 0.4063, 0.4683, 0.4375, 0.4683, 0.6249, 0.3417, 0.5937, 0.3417, 0.5937, 0.4683, 0.6249, 0.4683, 0.4688, 0.3417, 0.4375, 0.3417, 0.4375, 0.4683, 0.4688, 0.4683, 0.1563, 0.4683, 0.1251, 0.4682, 0.1251, 0.4666, 0.1563, 0.4666, 0.7499, 0.4683, 0.7186, 0.4683, 0.7186, 0.4666, 0.7499, 0.4666, 0.1876, 0.4683, 0.1563, 0.4683, 0.1563, 0.4666, 0.1876, 0.4666, 0.7811, 0.4683, 0.7499, 0.4683, 0.7499, 0.4666, 0.7811, 0.4666, 0.2189, 0.4683, 0.1876, 0.4683, 0.1876, 0.4666, 0.2189, 0.4666, 0.8124, 0.4683, 0.7811, 0.4683, 0.7811, 0.4666, 0.8124, 0.4666, 0.2501, 0.4683, 0.2189, 0.4683, 0.2189, 0.4666, 0.2501, 0.4666, 0.8437, 0.4683, 0.8124, 0.4683, 0.8124, 0.4666, 0.8437, 0.4666, 0.2814, 0.4683, 0.2501, 0.4683, 0.2501, 0.4666, 0.2814, 0.4666, 0.8749, 0.4682, 0.8437, 0.4683, 0.8437, 0.4666, 0.8749, 0.4666, 0.3126, 0.4683, 0.2814, 0.4683, 0.2814, 0.4666, 0.3126, 0.4666, 0.9062, 0.4682, 0.8749, 0.4682, 0.8749, 0.4666, 0.9062, 0.4666, 0.3438, 0.4683, 0.3126, 0.4683, 0.3126, 0.4666, 0.3438, 0.4666, 0.9375, 0.4682, 0.9062, 0.4682, 0.9062, 0.4666, 0.9375, 0.4666, 0.5312, 0.4683, 0.5, 0.4683, 0.5, 0.4666, 0.5312, 0.4666, 0.3751, 0.4683, 0.3438, 0.4683, 0.3438, 0.4666, 0.3751, 0.4666, 0.9687, 0.4682, 0.9375, 0.4682, 0.9375, 0.4666, 0.9687, 0.4666, 0.5625, 0.4683, 0.5312, 0.4683, 0.5312, 0.4666, 0.5625, 0.4666, 0.4063, 0.4683, 0.3751, 0.4683, 0.3751, 0.4666, 0.4063, 0.4666, 1.0, 0.4682, 0.9687, 0.4682, 0.9687, 0.4666, 1.0, 0.4666, 0.5937, 0.4683, 0.5625, 0.4683, 0.5625, 0.4666, 0.5937, 0.4666, 0.4375, 0.4683, 0.4063, 0.4683, 0.4063, 0.4666, 0.4375, 0.4666, 0.03127, 0.4682, 0.0, 0.4682, 0.0, 0.4666, 0.03127, 0.4666, 0.6249, 0.4683, 0.5937, 0.4683, 0.5937, 0.4666, 0.6249, 0.4666, 0.4688, 0.4683, 0.4375, 0.4683, 0.4375, 0.4666, 0.4688, 0.4666, 0.06254, 0.4682, 0.03127, 0.4682, 0.03127, 0.4666, 0.06254, 0.4666, 0.6562, 0.4683, 0.6249, 0.4683, 0.6249, 0.4666, 0.6562, 0.4666, 0.5, 0.4683, 0.4688, 0.4683, 0.4688, 0.4666, 0.5, 0.4666, 0.09381, 0.4682, 0.06254, 0.4682, 0.06254, 0.4666, 0.09381, 0.4666, 0.6874, 0.4683, 0.6562, 0.4683, 0.6562, 0.4666, 0.6874, 0.4666, 0.1251, 0.4682, 0.09381, 0.4682, 0.09381, 0.4666, 0.1251, 0.4666, 0.7186, 0.4683, 0.6874, 0.4683, 0.6874, 0.4666, 0.7186, 0.4666, 0.2501, 0.4666, 0.2189, 0.4666, 0.2189, 0.5764, 0.2501, 0.5764, 0.8437, 0.4666, 0.8124, 0.4666, 0.8124, 0.5764, 0.8437, 0.5764, 0.2814, 0.4666, 0.2501, 0.4666, 0.2501, 0.5764, 0.2814, 0.5764, 0.8749, 0.4666, 0.8437, 0.4666, 0.8437, 0.5764, 0.8749, 0.5764, 0.3126, 0.4666, 0.2814, 0.4666, 0.2814, 0.5764, 0.3126, 0.5763, 0.9062, 0.4666, 0.8749, 0.4666, 0.8749, 0.5764, 0.9062, 0.5764, 0.3438, 0.4666, 0.3126, 0.4666, 0.3126, 0.5763, 0.3438, 0.5763, 0.9375, 0.4666, 0.9062, 0.4666, 0.9062, 0.5764, 0.9375, 0.5764, 0.5312, 0.4666, 0.5, 0.4666, 0.5, 0.5763, 0.5312, 0.5763, 0.3751, 0.4666, 0.3438, 0.4666, 0.3438, 0.5763, 0.3751, 0.5763, 0.9687, 0.4666, 0.9375, 0.4666, 0.9375, 0.5764, 0.9687, 0.5764, 0.5625, 0.4666, 0.5312, 0.4666, 0.5312, 0.5763, 0.5625, 0.5763, 0.4063, 0.4666, 0.3751, 0.4666, 0.3751, 0.5763, 0.4063, 0.5763, 1.0, 0.4666, 0.9687, 0.4666, 0.9687, 0.5764, 1.0, 0.5764, 0.5937, 0.4666, 0.5625, 0.4666, 0.5625, 0.5763, 0.5937, 0.5763, 0.4375, 0.4666, 0.4063, 0.4666, 0.4063, 0.5763, 0.4375, 0.5763, 0.03127, 0.4666, 0.0, 0.4666, 0.0, 0.5764, 0.03127, 0.5764, 0.6249, 0.4666, 0.5937, 0.4666, 0.5937, 0.5763, 0.6249, 0.5763, 0.4688, 0.4666, 0.4375, 0.4666, 0.4375, 0.5763, 0.4688, 0.5763, 0.06254, 0.4666, 0.03127, 0.4666, 0.03127, 0.5764, 0.06254, 0.5764, 0.6562, 0.4666, 0.6249, 0.4666, 0.6249, 0.5763, 0.6562, 0.5763, 0.5, 0.4666, 0.4688, 0.4666, 0.4688, 0.5763, 0.5, 0.5763, 0.09381, 0.4666, 0.06254, 0.4666, 0.06254, 0.5764, 0.09381, 0.5764, 0.6874, 0.4666, 0.6562, 0.4666, 0.6562, 0.5763, 0.6874, 0.5763, 0.1251, 0.4666, 0.09381, 0.4666, 0.09381, 0.5764, 0.1251, 0.5764, 0.7186, 0.4666, 0.6874, 0.4666, 0.6874, 0.5763, 0.7186, 0.5764, 0.1563, 0.4666, 0.1251, 0.4666, 0.1251, 0.5764, 0.1563, 0.5764, 0.7499, 0.4666, 0.7186, 0.4666, 0.7186, 0.5764, 0.7499, 0.5764, 0.1876, 0.4666, 0.1563, 0.4666, 0.1563, 0.5764, 0.1876, 0.5764, 0.7811, 0.4666, 0.7499, 0.4666, 0.7499, 0.5764, 0.7811, 0.5764, 0.2189, 0.4666, 0.1876, 0.4666, 0.1876, 0.5764, 0.2189, 0.5764, 0.8124, 0.4666, 0.7811, 0.4666, 0.7811, 0.5764, 0.8124, 0.5764, 0.3438, 0.5763, 0.3126, 0.5763, 0.3126, 0.6156, 0.3439, 0.6156, 0.9375, 0.5764, 0.9062, 0.5764, 0.9062, 0.6157, 0.9375, 0.6157, 0.5312, 0.5763, 0.5, 0.5763, 0.5, 0.6156, 0.5312, 0.6156, 0.3751, 0.5763, 0.3438, 0.5763, 0.3439, 0.6156, 0.3751, 0.6156, 0.9687, 0.5764, 0.9375, 0.5764, 0.9375, 0.6157, 0.9687, 0.6157, 0.5625, 0.5763, 0.5312, 0.5763, 0.5312, 0.6156, 0.5625, 0.6156, 0.4063, 0.5763, 0.3751, 0.5763, 0.3751, 0.6156, 0.4063, 0.6156, 1.0, 0.5764, 0.9687, 0.5764, 0.9687, 0.6157, 1.0, 0.6157, 0.5937, 0.5763, 0.5625, 0.5763, 0.5625, 0.6156, 0.5937, 0.6156, 0.4375, 0.5763, 0.4063, 0.5763, 0.4063, 0.6156, 0.4375, 0.6156, 0.03127, 0.5764, 0.0, 0.5764, 0.0, 0.6157, 0.03127, 0.6157, 0.6249, 0.5763, 0.5937, 0.5763, 0.5937, 0.6156, 0.6249, 0.6156, 0.4688, 0.5763, 0.4375, 0.5763, 0.4375, 0.6156, 0.4688, 0.6156, 0.06254, 0.5764, 0.03127, 0.5764, 0.03127, 0.6157, 0.06255, 0.6157, 0.6562, 0.5763, 0.6249, 0.5763, 0.6249, 0.6156, 0.6561, 0.6156, 0.5, 0.5763, 0.4688, 0.5763, 0.4688, 0.6156, 0.5, 0.6156, 0.09381, 0.5764, 0.06254, 0.5764, 0.06255, 0.6157, 0.09382, 0.6157, 0.6874, 0.5763, 0.6562, 0.5763, 0.6561, 0.6156, 0.6874, 0.6156, 0.1251, 0.5764, 0.09381, 0.5764, 0.09382, 0.6157, 0.1251, 0.6157, 0.7186, 0.5764, 0.6874, 0.5763, 0.6874, 0.6156, 0.7186, 0.6156, 0.1563, 0.5764, 0.1251, 0.5764, 0.1251, 0.6157, 0.1564, 0.6157, 0.7499, 0.5764, 0.7186, 0.5764, 0.7186, 0.6156, 0.7499, 0.6157, 0.1876, 0.5764, 0.1563, 0.5764, 0.1564, 0.6157, 0.1876, 0.6157, 0.7811, 0.5764, 0.7499, 0.5764, 0.7499, 0.6157, 0.7811, 0.6157, 0.2189, 0.5764, 0.1876, 0.5764, 0.1876, 0.6157, 0.2189, 0.6157, 0.8124, 0.5764, 0.7811, 0.5764, 0.7811, 0.6157, 0.8124, 0.6157, 0.2501, 0.5764, 0.2189, 0.5764, 0.2189, 0.6157, 0.2501, 0.6157, 0.8437, 0.5764, 0.8124, 0.5764, 0.8124, 0.6157, 0.8436, 0.6157, 0.2814, 0.5764, 0.2501, 0.5764, 0.2501, 0.6157, 0.2814, 0.6156, 0.8749, 0.5764, 0.8437, 0.5764, 0.8436, 0.6157, 0.8749, 0.6157, 0.3126, 0.5763, 0.2814, 0.5764, 0.2814, 0.6156, 0.3126, 0.6156, 0.9062, 0.5764, 0.8749, 0.5764, 0.8749, 0.6157, 0.9062, 0.6157, 0.5312, 0.6156, 0.5, 0.6156, 0.5, 0.6322, 0.5312, 0.6322, 0.3751, 0.6156, 0.3439, 0.6156, 0.3439, 0.6322, 0.3751, 0.6322, 0.9687, 0.6157, 0.9375, 0.6157, 0.9375, 0.6323, 0.9687, 0.6323, 0.5625, 0.6156, 0.5312, 0.6156, 0.5312, 0.6322, 0.5625, 0.6322, 0.4063, 0.6156, 0.3751, 0.6156, 0.3751, 0.6322, 0.4063, 0.6322, 1.0, 0.6157, 0.9687, 0.6157, 0.9687, 0.6323, 1.0, 0.6323, 0.5937, 0.6156, 0.5625, 0.6156, 0.5625, 0.6322, 0.5937, 0.6322, 0.4375, 0.6156, 0.4063, 0.6156, 0.4063, 0.6322, 0.4375, 0.6322, 0.03127, 0.6157, 0.0, 0.6157, 0.0, 0.6323, 0.03127, 0.6323, 0.6249, 0.6156, 0.5937, 0.6156, 0.5937, 0.6322, 0.6249, 0.6322, 0.4688, 0.6156, 0.4375, 0.6156, 0.4375, 0.6322, 0.4688, 0.6322, 0.06255, 0.6157, 0.03127, 0.6157, 0.03127, 0.6323, 0.06255, 0.6323, 0.6561, 0.6156, 0.6249, 0.6156, 0.6249, 0.6322, 0.6561, 0.6322, 0.5, 0.6156, 0.4688, 0.6156, 0.4688, 0.6322, 0.5, 0.6322, 0.09382, 0.6157, 0.06255, 0.6157, 0.06255, 0.6323, 0.09382, 0.6323, 0.6874, 0.6156, 0.6561, 0.6156, 0.6561, 0.6322, 0.6874, 0.6322, 0.1251, 0.6157, 0.09382, 0.6157, 0.09382, 0.6323, 0.1251, 0.6323, 0.7186, 0.6156, 0.6874, 0.6156, 0.6874, 0.6322, 0.7186, 0.6322, 0.1564, 0.6157, 0.1251, 0.6157, 0.1251, 0.6323, 0.1564, 0.6323, 0.7499, 0.6157, 0.7186, 0.6156, 0.7186, 0.6322, 0.7499, 0.6323, 0.1876, 0.6157, 0.1564, 0.6157, 0.1564, 0.6323, 0.1876, 0.6323, 0.7811, 0.6157, 0.7499, 0.6157, 0.7499, 0.6323, 0.7811, 0.6323, 0.2189, 0.6157, 0.1876, 0.6157, 0.1876, 0.6323, 0.2189, 0.6323, 0.8124, 0.6157, 0.7811, 0.6157, 0.7811, 0.6323, 0.8124, 0.6323, 0.2501, 0.6157, 0.2189, 0.6157, 0.2189, 0.6323, 0.2501, 0.6323, 0.8436, 0.6157, 0.8124, 0.6157, 0.8124, 0.6323, 0.8436, 0.6323, 0.2814, 0.6156, 0.2501, 0.6157, 0.2501, 0.6323, 0.2814, 0.6322, 0.8749, 0.6157, 0.8436, 0.6157, 0.8436, 0.6323, 0.8749, 0.6323, 0.3126, 0.6156, 0.2814, 0.6156, 0.2814, 0.6322, 0.3126, 0.6322, 0.9062, 0.6157, 0.8749, 0.6157, 0.8749, 0.6323, 0.9062, 0.6323, 0.3439, 0.6156, 0.3126, 0.6156, 0.3126, 0.6322, 0.3439, 0.6322, 0.9375, 0.6157, 0.9062, 0.6157, 0.9062, 0.6323, 0.9375, 0.6323, 0.6249, 0.6322, 0.5937, 0.6322, 0.5937, 0.6445, 0.6249, 0.6446, 0.4688, 0.6322, 0.4375, 0.6322, 0.4376, 0.6445, 0.4688, 0.6445, 0.06255, 0.6323, 0.03127, 0.6323, 0.03128, 0.6447, 0.06255, 0.6447, 0.6561, 0.6322, 0.6249, 0.6322, 0.6249, 0.6446, 0.6561, 0.6446, 0.5, 0.6322, 0.4688, 0.6322, 0.4688, 0.6445, 0.5, 0.6445, 0.09382, 0.6323, 0.06255, 0.6323, 0.06255, 0.6447, 0.09382, 0.6447, 0.6874, 0.6322, 0.6561, 0.6322, 0.6561, 0.6446, 0.6874, 0.6446, 0.1251, 0.6323, 0.09382, 0.6323, 0.09382, 0.6447, 0.1251, 0.6447, 0.7186, 0.6322, 0.6874, 0.6322, 0.6874, 0.6446, 0.7186, 0.6446, 0.1564, 0.6323, 0.1251, 0.6323, 0.1251, 0.6447, 0.1564, 0.6447, 0.7499, 0.6323, 0.7186, 0.6322, 0.7186, 0.6446, 0.7499, 0.6446, 0.1876, 0.6323, 0.1564, 0.6323, 0.1564, 0.6447, 0.1876, 0.6447, 0.7811, 0.6323, 0.7499, 0.6323, 0.7499, 0.6446, 0.7811, 0.6446, 0.2189, 0.6323, 0.1876, 0.6323, 0.1876, 0.6447, 0.2189, 0.6446, 0.8124, 0.6323, 0.7811, 0.6323, 0.7811, 0.6446, 0.8124, 0.6447, 0.2501, 0.6323, 0.2189, 0.6323, 0.2189, 0.6446, 0.2501, 0.6446, 0.8436, 0.6323, 0.8124, 0.6323, 0.8124, 0.6447, 0.8436, 0.6447, 0.2814, 0.6322, 0.2501, 0.6323, 0.2501, 0.6446, 0.2814, 0.6446, 0.8749, 0.6323, 0.8436, 0.6323, 0.8436, 0.6447, 0.8749, 0.6447, 0.3126, 0.6322, 0.2814, 0.6322, 0.2814, 0.6446, 0.3126, 0.6446, 0.9062, 0.6323, 0.8749, 0.6323, 0.8749, 0.6447, 0.9062, 0.6447, 0.3439, 0.6322, 0.3126, 0.6322, 0.3126, 0.6446, 0.3439, 0.6446, 0.9375, 0.6323, 0.9062, 0.6323, 0.9062, 0.6447, 0.9374, 0.6447, 0.5312, 0.6322, 0.5, 0.6322, 0.5, 0.6445, 0.5312, 0.6445, 0.3751, 0.6322, 0.3439, 0.6322, 0.3439, 0.6446, 0.3751, 0.6446, 0.9687, 0.6323, 0.9375, 0.6323, 0.9374, 0.6447, 0.9687, 0.6447, 0.5625, 0.6322, 0.5312, 0.6322, 0.5312, 0.6445, 0.5624, 0.6445, 0.4063, 0.6322, 0.3751, 0.6322, 0.3751, 0.6446, 0.4063, 0.6445, 1.0, 0.6323, 0.9687, 0.6323, 0.9687, 0.6447, 1.0, 0.6447, 0.5937, 0.6322, 0.5625, 0.6322, 0.5624, 0.6445, 0.5937, 0.6445, 0.4375, 0.6322, 0.4063, 0.6322, 0.4063, 0.6445, 0.4376, 0.6445, 0.03127, 0.6323, 0.0, 0.6323, 0.0, 0.6447, 0.03128, 0.6447, 0.2814, 0.6446, 0.2501, 0.6446, 0.2828, 0.6414, 0.3126, 0.6446, 0.2501, 0.6446, 0.2189, 0.6446, 0.2469, 0.6514, 0.2828, 0.6414, 0.2189, 0.6446, 0.1876, 0.6447, 0.2041, 0.6601, 0.2469, 0.6514, 0.1876, 0.6447, 0.1564, 0.6447, 0.1564, 0.6637, 0.2041, 0.6601, 0.1564, 0.6447, 0.1251, 0.6447, 0.1086, 0.6602, 0.1564, 0.6637, 0.1251, 0.6447, 0.09382, 0.6447, 0.0658, 0.6515, 0.1086, 0.6602, 0.09382, 0.6447, 0.06255, 0.6447, 0.02983, 0.6415, 0.0658, 0.6515, 0.06255, 0.6447, 0.03128, 0.6447, 0.0, 0.6447, 0.02983, 0.6415, 0.3126, 0.6446, 0.2828, 0.6414, 0.3201, 0.6498, 0.3439, 0.6446, 0.2828, 0.6414, 0.2469, 0.6514, 0.2852, 0.6749, 0.3201, 0.6498, 0.2469, 0.6514, 0.2041, 0.6601, 0.2314, 0.7038, 0.2852, 0.6749, 0.2041, 0.6601, 0.1564, 0.6637, 0.1565, 0.7187, 0.2314, 0.7038, 0.1564, 0.6637, 0.1086, 0.6602, 0.08141, 0.704, 0.1565, 0.7187, 0.1086, 0.6602, 0.0658, 0.6515, 0.02751, 0.6751, 0.08141, 0.704, 1.066, 0.6515, 1.03, 0.6415, 0.9926, 0.65, 1.028, 0.6751, 1.03, 0.6415, 1.0, 0.6447, 0.9687, 0.6447, 0.9926, 0.65, 0.3439, 0.6446, 0.3201, 0.6498, 0.3618, 0.6563, 0.3751, 0.6446, 0.3201, 0.6498, 0.2852, 0.6749, 0.3386, 0.6984, 0.3618, 0.6563, 0.2852, 0.6749, 0.2314, 0.7038, 0.2871, 0.7677, 0.3386, 0.6984, 0.2314, 0.7038, 0.1565, 0.7187, 0.1567, 0.8232, 0.2871, 0.7677, 0.1565, 0.7187, 0.08141, 0.704, 0.0258, 0.7681, 0.1567, 0.8232, 1.081, 0.704, 1.028, 0.6751, 0.974, 0.6988, 1.026, 0.7681, 1.028, 0.6751, 0.9926, 0.65, 0.9508, 0.6565, 0.974, 0.6988, 0.9926, 0.65, 0.9687, 0.6447, 0.9374, 0.6447, 0.9508, 0.6565, 0.3751, 0.6446, 0.3618, 0.6563, 0.4063, 0.6588, 0.4063, 0.6445, 0.3618, 0.6563, 0.3386, 0.6984, 0.4064, 0.7093, 0.4063, 0.6588, 0.3386, 0.6984, 0.2871, 0.7677, 0.4065, 0.8121, 0.4064, 0.7093, 0.5257, 0.7675, 0.4065, 0.8121, 0.4065, 0.8638, 0.4423, 0.8638, 0.4751, 0.8638, 0.503, 0.8638, 0.5257, 0.8638, 0.906, 0.8128, 0.7864, 0.7679, 0.7864, 0.8642, 0.8091, 0.8642, 0.8371, 0.8642, 0.8701, 0.8643, 0.906, 0.8643, 1.026, 0.7681, 0.974, 0.6988, 0.9061, 0.7097, 0.906, 0.8128, 0.974, 0.6988, 0.9508, 0.6565, 0.9062, 0.659, 0.9061, 0.7097, 0.9508, 0.6565, 0.9374, 0.6447, 0.9062, 0.6447, 0.9062, 0.659, 0.4063, 0.6445, 0.4063, 0.6588, 0.4509, 0.6563, 0.4376, 0.6445, 0.4063, 0.6588, 0.4064, 0.7093, 0.4741, 0.6983, 0.4509, 0.6563, 0.4064, 0.7093, 0.4065, 0.8121, 0.5257, 0.7675, 0.4741, 0.6983, 0.2871, 0.7677, 0.1567, 0.8232, 0.1566, 0.8643, 0.1977, 0.8642, 0.2343, 0.8641, 0.264, 0.8641, 0.2872, 0.864, 0.1567, 0.8232, 0.0258, 0.7681, 0.02581, 0.8644, 0.049, 0.8644, 0.0788, 0.8644, 0.1154, 0.8643, 0.1566, 0.8643, 0.906, 0.8128, 0.9061, 0.7097, 0.8382, 0.6987, 0.7864, 0.7679, 0.9061, 0.7097, 0.9062, 0.659, 0.8615, 0.6565, 0.8382, 0.6987, 0.9062, 0.659, 0.9062, 0.6447, 0.8749, 0.6447, 0.8615, 0.6565, 0.4376, 0.6445, 0.4509, 0.6563, 0.4926, 0.6497, 0.4688, 0.6445, 0.4509, 0.6563, 0.4741, 0.6983, 0.5274, 0.6748, 0.4926, 0.6497, 0.4741, 0.6983, 0.5257, 0.7675, 0.5812, 0.7036, 0.5274, 0.6748, 0.5257, 0.7675, 0.6558, 0.8227, 0.656, 0.7185, 0.5812, 0.7036, 0.6558, 0.8227, 0.7864, 0.7679, 0.731, 0.7038, 0.656, 0.7185, 0.7864, 0.7679, 0.8382, 0.6987, 0.7848, 0.675, 0.731, 0.7038, 0.8382, 0.6987, 0.8615, 0.6565, 0.8198, 0.6499, 0.7848, 0.675, 0.8615, 0.6565, 0.8749, 0.6447, 0.8436, 0.6447, 0.8198, 0.6499, 0.4688, 0.6445, 0.4926, 0.6497, 0.5298, 0.6413, 0.5, 0.6445, 0.4926, 0.6497, 0.5274, 0.6748, 0.5657, 0.6513, 0.5298, 0.6413, 0.5274, 0.6748, 0.5812, 0.7036, 0.6084, 0.66, 0.5657, 0.6513, 0.5812, 0.7036, 0.656, 0.7185, 0.6561, 0.6636, 0.6084, 0.66, 0.656, 0.7185, 0.731, 0.7038, 0.7038, 0.6601, 0.6561, 0.6636, 0.731, 0.7038, 0.7848, 0.675, 0.7466, 0.6514, 0.7038, 0.6601, 0.7848, 0.675, 0.8198, 0.6499, 0.7826, 0.6414, 0.7466, 0.6514, 0.8198, 0.6499, 0.8436, 0.6447, 0.8124, 0.6447, 0.7826, 0.6414, 0.5, 0.6445, 0.5298, 0.6413, 0.5624, 0.6445, 0.5312, 0.6445, 0.5298, 0.6413, 0.5657, 0.6513, 0.5937, 0.6445, 0.5624, 0.6445, 0.5657, 0.6513, 0.6084, 0.66, 0.6249, 0.6446, 0.5937, 0.6445, 0.6084, 0.66, 0.6561, 0.6636, 0.6561, 0.6446, 0.6249, 0.6446, 0.6561, 0.6636, 0.7038, 0.6601, 0.6874, 0.6446, 0.6561, 0.6446, 0.7038, 0.6601, 0.7466, 0.6514, 0.7186, 0.6446, 0.6874, 0.6446, 0.7466, 0.6514, 0.7826, 0.6414, 0.7499, 0.6446, 0.7186, 0.6446, 0.7826, 0.6414, 0.8124, 0.6447, 0.7811, 0.6446, 0.7499, 0.6446, 0.3707, 0.9101, 0.4065, 0.91, 0.4065, 0.9273, 0.3707, 0.9273, 1.003, 0.8644, 0.975, 0.8644, 0.942, 0.8644, 0.906, 0.8643, 0.5, 0.9996, 1.157, 0.8643, 1.115, 0.8643, 1.079, 0.8644, 1.049, 0.8644, 0.049, 0.8644, 0.0788, 0.8644, 0.0788, 0.9104, 0.049, 0.9104, 0.906, 0.8643, 0.942, 0.8644, 0.942, 0.9104, 0.906, 0.9104, 1.026, 0.7681, 0.906, 0.8128, 0.906, 0.8643, 0.942, 0.8644, 0.975, 0.8644, 1.003, 0.8644, 1.026, 0.8644, 0.4065, 0.8121, 0.2871, 0.7677, 0.2872, 0.864, 0.3099, 0.864, 0.3378, 0.8639, 0.3707, 0.8639, 0.4065, 0.8638, 0.7864, 0.7679, 0.6558, 0.8227, 0.6559, 0.8639, 0.6969, 0.864, 0.7335, 0.8641, 0.7632, 0.8641, 0.7864, 0.8642, 0.6558, 0.8227, 0.5257, 0.7675, 0.5257, 0.8638, 0.5488, 0.8638, 0.5784, 0.8638, 0.6149, 0.8639, 0.6559, 0.8639, 0.942, 0.8644, 0.975, 0.8644, 0.975, 0.9104, 0.942, 0.9104, 0.7864, 0.8642, 0.7632, 0.8641, 0.7632, 0.9102, 0.7864, 0.9103, 0.3707, 0.8639, 0.4065, 0.8638, 0.4065, 0.91, 0.3707, 0.9101, 0.8701, 0.8643, 0.906, 0.8643, 0.906, 0.9104, 0.8701, 0.9104, 0.049, 0.9104, 0.02581, 0.9104, 0.02583, 0.9277, 0.04903, 0.9277, 0.906, 0.9104, 0.942, 0.9104, 0.9419, 0.9277, 0.906, 0.9277, 0.2343, 0.8641, 0.1977, 0.8642, 0.1566, 0.8643, 0.5, 0.9996, 0.4065, 0.8638, 0.3707, 0.8639, 0.3378, 0.8639, 0.3099, 0.864, 0.264, 0.8641, 0.2343, 0.8641, 0.264, 0.8641, 0.264, 0.9102, 0.2343, 0.9102, 0.3378, 0.8639, 0.3707, 0.8639, 0.3707, 0.9101, 0.3378, 0.9101, 0.7632, 0.8641, 0.7335, 0.8641, 0.6969, 0.864, 0.6559, 0.8639, 0.5, 0.9996, 0.906, 0.8643, 0.8701, 0.8643, 0.8371, 0.8642, 0.8091, 0.8642, 0.1154, 0.8643, 0.1566, 0.8643, 0.1566, 0.9103, 0.1154, 0.9104, 0.0788, 0.8644, 0.1154, 0.8643, 0.1154, 0.9104, 0.0788, 0.9104, 0.503, 0.8638, 0.4751, 0.8638, 0.4423, 0.8638, 0.4065, 0.8638, 0.5, 0.9996, 0.6559, 0.8639, 0.6149, 0.8639, 0.5784, 0.8638, 0.5488, 0.8638, 0.1977, 0.8642, 0.2343, 0.8641, 0.2343, 0.9102, 0.1977, 0.9103, 0.1566, 0.9103, 0.1977, 0.9103, 0.1978, 0.9276, 0.1567, 0.9276, 0.6149, 0.8639, 0.6559, 0.8639, 0.6559, 0.9101, 0.6149, 0.9101, 0.3099, 0.864, 0.3378, 0.8639, 0.3378, 0.9101, 0.3099, 0.9101, 0.4751, 0.8638, 0.503, 0.8638, 0.503, 0.91, 0.4751, 0.91, 0.003013, 0.8644, 0.049, 0.8644, 0.049, 0.9104, 0.003013, 0.9104, 0.975, 0.8644, 1.003, 0.8644, 1.003, 0.9104, 0.975, 0.9104, 0.5488, 0.8638, 0.5784, 0.8638, 0.5784, 0.91, 0.5488, 0.91, 0.4423, 0.8638, 0.4751, 0.8638, 0.4751, 0.91, 0.4423, 0.91, 0.5257, 0.8638, 0.503, 0.8638, 0.503, 0.91, 0.5257, 0.91, 0.8091, 0.8642, 0.8371, 0.8642, 0.8371, 0.9103, 0.8091, 0.9103, 0.5784, 0.8638, 0.6149, 0.8639, 0.6149, 0.9101, 0.5784, 0.91, 0.6969, 0.864, 0.7335, 0.8641, 0.7335, 0.9102, 0.6969, 0.9101, 0.8371, 0.8642, 0.8701, 0.8643, 0.8701, 0.9104, 0.8371, 0.9103, 0.264, 0.8641, 0.3099, 0.864, 0.3099, 0.9101, 0.264, 0.9102, 0.5488, 0.8638, 0.5257, 0.8638, 0.5257, 0.91, 0.5488, 0.91, 0.1566, 0.8643, 0.1977, 0.8642, 0.1977, 0.9103, 0.1566, 0.9103, 0.7335, 0.8641, 0.7632, 0.8641, 0.7632, 0.9102, 0.7335, 0.9102, 0.8091, 0.8642, 0.7864, 0.8642, 0.7864, 0.9103, 0.8091, 0.9103, 0.049, 0.8644, 0.02581, 0.8644, 0.02581, 0.9104, 0.049, 0.9104, 0.7632, 0.8641, 0.8091, 0.8642, 0.8091, 0.9103, 0.7632, 0.9102, 0.6559, 0.8639, 0.6969, 0.864, 0.6969, 0.9101, 0.6559, 0.9101, 0.3099, 0.864, 0.2872, 0.864, 0.2872, 0.9102, 0.3099, 0.9101, 0.02581, 0.8644, 0.003013, 0.8644, 0.003013, 0.9104, 0.02581, 0.9104, 0.4065, 0.8638, 0.4423, 0.8638, 0.4423, 0.91, 0.4065, 0.91, 0.2872, 0.864, 0.264, 0.8641, 0.264, 0.9102, 0.2872, 0.9102, 0.503, 0.8638, 0.5488, 0.8638, 0.5488, 0.91, 0.503, 0.91, 0.04903, 0.9277, 0.02583, 0.9277, 0.003015, 0.9277, 0.7631, 0.9275, 0.809, 0.9276, 0.7863, 0.9275, 0.2873, 0.9274, 0.2641, 0.9275, 0.31, 0.9274, 0.503, 0.9273, 0.5487, 0.9273, 0.5257, 0.9273, 0.3099, 0.9101, 0.2872, 0.9102, 0.2873, 0.9274, 0.31, 0.9274, 0.1154, 0.9104, 0.1566, 0.9103, 0.1567, 0.9276, 0.1155, 0.9277, 0.975, 0.9104, 1.003, 0.9104, 1.003, 0.9277, 0.975, 0.9277, 0.02581, 0.9104, 0.003013, 0.9104, 0.003015, 0.9277, 0.02583, 0.9277, 0.2872, 0.9102, 0.264, 0.9102, 0.2641, 0.9275, 0.2873, 0.9274, 0.3099, 0.9101, 0.3378, 0.9101, 0.3379, 0.9274, 0.31, 0.9274, 0.4065, 0.91, 0.4423, 0.91, 0.4423, 0.9273, 0.4065, 0.9273, 0.049, 0.9104, 0.0788, 0.9104, 0.07885, 0.9277, 0.04903, 0.9277, 0.6149, 0.9101, 0.6559, 0.9101, 0.6558, 0.9274, 0.6148, 0.9273, 0.2343, 0.9102, 0.264, 0.9102, 0.2641, 0.9275, 0.2344, 0.9275, 0.1977, 0.9103, 0.2343, 0.9102, 0.2344, 0.9275, 0.1978, 0.9276, 0.8701, 0.9104, 0.906, 0.9104, 0.906, 0.9277, 0.87, 0.9276, 0.0788, 0.9104, 0.1154, 0.9104, 0.1155, 0.9277, 0.07885, 0.9277, 0.6559, 0.9101, 0.6969, 0.9101, 0.6968, 0.9274, 0.6558, 0.9274, 0.7864, 0.9103, 0.7632, 0.9102, 0.7631, 0.9275, 0.7863, 0.9275, 0.3378, 0.9101, 0.3707, 0.9101, 0.3707, 0.9273, 0.3379, 0.9274, 0.264, 0.9102, 0.3099, 0.9101, 0.31, 0.9274, 0.2641, 0.9275, 0.942, 0.9104, 0.975, 0.9104, 0.975, 0.9277, 0.9419, 0.9277, 0.8091, 0.9103, 0.7864, 0.9103, 0.7863, 0.9275, 0.809, 0.9276, 0.7632, 0.9102, 0.8091, 0.9103, 0.809, 0.9276, 0.7631, 0.9275, 0.4751, 0.91, 0.503, 0.91, 0.503, 0.9273, 0.4751, 0.9273, 0.7335, 0.9102, 0.7632, 0.9102, 0.7631, 0.9275, 0.7334, 0.9275, 0.503, 0.91, 0.5488, 0.91, 0.5487, 0.9273, 0.503, 0.9273, 0.5488, 0.91, 0.5784, 0.91, 0.5784, 0.9273, 0.5487, 0.9273, 0.8371, 0.9103, 0.8701, 0.9104, 0.87, 0.9276, 0.837, 0.9276, 0.5488, 0.91, 0.5257, 0.91, 0.5257, 0.9273, 0.5487, 0.9273, 0.003013, 0.9104, 0.049, 0.9104, 0.04903, 0.9277, 0.003015, 0.9277, 0.8091, 0.9103, 0.8371, 0.9103, 0.837, 0.9276, 0.809, 0.9276, 0.5784, 0.91, 0.6149, 0.9101, 0.6148, 0.9273, 0.5784, 0.9273, 0.5257, 0.91, 0.503, 0.91, 0.503, 0.9273, 0.5257, 0.9273, 0.6969, 0.9101, 0.7335, 0.9102, 0.7334, 0.9275, 0.6968, 0.9274, 0.4423, 0.91, 0.4751, 0.91, 0.4751, 0.9273, 0.4423, 0.9273, 0.03127, 0.3483, 0.03127, 0.2602, 0.03583, 0.243, 0.03492, 0.3337, 0.9687, 0.2098, 0.9687, 0.2684, 0.9653, 0.252, 0.9653, 0.1941, 0.03127, 0.2602, 0.03127, 0.2684, 0.03472, 0.252, 0.03583, 0.243, 0.03127, 0.2684, 0.03127, 0.2098, 0.03472, 0.1941, 0.03472, 0.252, 0.9687, 0.2602, 0.9687, 0.3483, 0.9651, 0.3337, 0.9642, 0.243, 0.9687, 0.2684, 0.9687, 0.2602, 0.9642, 0.243, 0.9653, 0.252, 0.9687, 0.4666, 0.9687, 0.4682, 0.9687, 0.3415, 0.9651, 0.3337, 0.03127, 0.3415, 0.03492, 0.3337, 0.03127, 0.4666, 0.03127, 0.4682, 0.9653, 0.1941, 0.9653, 0.252, 0.9642, 0.243, 0.9633, 0.1859, 0.03472, 0.252, 0.03472, 0.1941, 0.03674, 0.1859, 0.03583, 0.243, 0.6675, 0.08596, 0.6675, 0.05469, 0.5347, 0.05104, 0.444, 0.05013, 0.3868, 0.04923, 0.3868, 0.1227, 0.444, 0.1218, 0.5347, 0.1209, 0.6675, 0.1172])
me_circle.materials.append(mat_main_bricks)
me_circle.materials.append(mat_door)
me_circle.update()

# ---- objects
ob_circle = bpy.data.objects.new('Circle', me_circle)

# ---- transforms, parenting, visibility, modifiers, constraints
ob_circle.location = (0.0, 0.0, 0.0)

# ---- collection membership
col_collection.objects.link(ob_circle)

# ---- scene / render settings (as saved in the file)
scene.frame_start = 1; scene.frame_end = 250; scene.frame_set(1)
scene.render.engine = 'CYCLES'
scene.cycles.bake_type = 'DIFFUSE'
bpy.context.view_layer.update()

# ---- added for rendering (the .blend has no active camera and no usable light): camera, sun
cam_auto = bpy.data.cameras.new('AutoCamera')
cam_auto.lens = 50.0
cam_auto.sensor_width = 36.0
cam_auto.clip_end = 1000.0
ob_auto_camera = bpy.data.objects.new('AutoCamera', cam_auto)
scene.collection.objects.link(ob_auto_camera)
ob_auto_camera.location = (3.25843, -3.90051, 3.66497)
ob_auto_camera.rotation_euler = (1.09748, -7.21219e-08, 0.694738)
scene.camera = ob_auto_camera
light_auto_sun = bpy.data.lights.new('AutoSun', 'SUN')
light_auto_sun.energy = 3.0
light_auto_sun.angle = 0.0523599
ob_auto_sun = bpy.data.objects.new('AutoSun', light_auto_sun)
scene.collection.objects.link(ob_auto_sun)
ob_auto_sun.rotation_euler = (0.872665, 0.174533, 0.523599)
bpy.context.view_layer.update()
